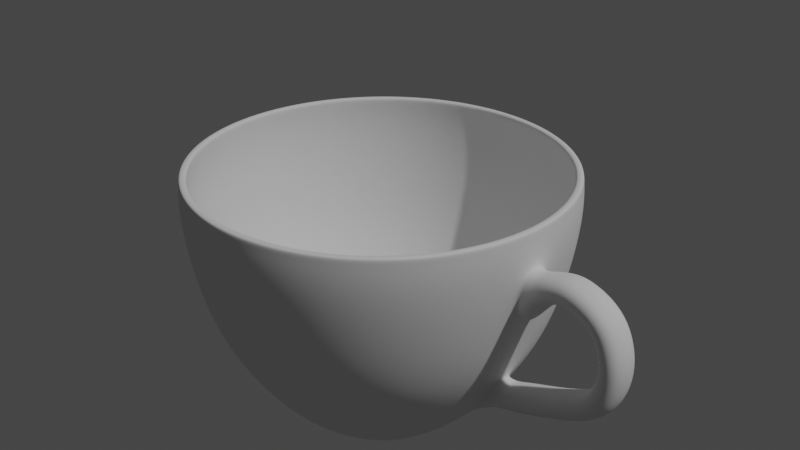 # Source: untitled.blend  (saved by Blender 2.92.15; exported with 4.5.12 LTS)
import bpy
from mathutils import Matrix  # noqa: F401  (used for matrix-valued properties, if any)

bpy.ops.wm.read_factory_settings(use_empty=True)
scene = bpy.context.scene
scene.name = 'Scene'

# ---- collections
col_collection = bpy.data.collections.new('Collection'); scene.collection.children.link(col_collection)

# ---- world
world_world = bpy.data.worlds.new('World'); scene.world = world_world
world_world.use_nodes = True; world_world.node_tree.nodes.clear()
_N = world_world.node_tree.nodes; _L = world_world.node_tree.links
n0 = _N.new('ShaderNodeOutputWorld'); n0.name = 'World Output'; n0.location = (300, 300)
n1 = _N.new('ShaderNodeBackground'); n1.name = 'Background'; n1.location = (10, 300)
n1.inputs[0].default_value = (0.05088, 0.05088, 0.05088, 1.0)
_L.new(n1.outputs[0], n0.inputs[0])
n0.is_active_output = True
world_world.color = (0.05088, 0.05088, 0.05088)
world_world.use_sun_shadow = False
world_world.sun_shadow_jitter_overblur = 0.0

# ---- cameras
cam_camera = bpy.data.cameras.new('Camera')
cam_camera.clip_end = 100.0
cam_camera.ortho_scale = 7.314

# ---- lights
light_light = bpy.data.lights.new('Light', 'POINT')
light_light.transmission_factor = 0.0
light_light.energy = 1000.0
light_light.shadow_soft_size = 0.1
light_light.shadow_maximum_resolution = 0.006
light_light.use_absolute_resolution = True

# ---- meshes
me_002 = bpy.data.meshes.new('柱体.002')
me_002.from_pydata([(-0.0003802, 0.004012, -0.05625), (-0.004725, 0.04978, 0.065), (0.0004085, 0.004009, -0.05625), (0.005077, 0.04975, 0.065), (0.001182, 0.003852, -0.05625), (0.01468, 0.0478, 0.065), (0.001909, 0.003548, -0.05625), (0.02373, 0.04402, 0.065), (0.002563, 0.003107, -0.05625), (0.03186, 0.03854, 0.065), (0.003119, 0.002548, -0.05625), (0.03876, 0.03159, 0.065), (0.003555, 0.00189, -0.05625), (0.04418, 0.02342, 0.065), (0.003854, 0.00116, -0.05625), (0.0479, 0.01435, 0.065), (0.004005, 0.0003863, -0.05625), (0.04978, 0.004731, 0.065), (0.004003, -0.0004025, -0.05625), (0.04974, -0.005071, 0.065), (0.003846, -0.001176, -0.05625), (0.0478, -0.01468, 0.065), (0.003542, -0.001903, -0.05625), (0.04401, -0.02372, 0.065), (0.003101, -0.002557, -0.05625), (0.03854, -0.03185, 0.065), (0.002541, -0.003113, -0.05625), (0.03158, -0.03876, 0.065), (0.001884, -0.003549, -0.05625), (0.02341, -0.04417, 0.065), (0.001154, -0.003848, -0.05625), (0.01434, -0.04789, 0.065), (0.0003802, -0.003999, -0.05625), (0.004725, -0.04977, 0.065), (-0.0004086, -0.003997, -0.05625), (-0.005077, -0.04974, 0.065), (-0.001182, -0.00384, -0.05625), (-0.01468, -0.04779, 0.065), (-0.001909, -0.003536, -0.05625), (-0.02373, -0.04401, 0.065), (-0.002564, -0.003095, -0.05625), (-0.03186, -0.03853, 0.065), (-0.003119, -0.002535, -0.05625), (-0.03876, -0.03158, 0.065), (-0.003555, -0.001878, -0.05625), (-0.04418, -0.02341, 0.065), (-0.003854, -0.001148, -0.05625), (-0.0479, -0.01434, 0.065), (-0.004006, -0.0003741, -0.05625), (-0.04978, -0.004719, 0.065), (-0.004003, 0.0004146, -0.05625), (-0.04974, 0.005083, 0.065), (-0.003846, 0.001188, -0.05625), (-0.0478, 0.01469, 0.065), (-0.003542, 0.001915, -0.05625), (-0.04401, 0.02373, 0.065), (-0.003101, 0.00257, -0.05625), (-0.03854, 0.03186, 0.065), (-0.002541, 0.003125, -0.05625), (-0.03158, 0.03877, 0.065), (-0.001884, 0.003561, -0.05625), (-0.02341, 0.04419, 0.065), (-0.001154, 0.00386, -0.05625), (-0.01434, 0.0479, 0.065), (-0.004594, 0.04841, 0.02621), (0.004937, 0.04838, 0.02621), (0.01428, 0.04648, 0.02621), (0.02307, 0.0428, 0.02621), (0.03098, 0.03748, 0.02621), (0.03769, 0.03072, 0.02621), (0.04296, 0.02277, 0.02621), (0.04658, 0.01396, 0.02621), (0.0484, 0.0046, 0.02621), (0.04837, -0.004931, 0.02621), (0.04648, -0.01427, 0.02621), (0.0428, -0.02307, 0.02621), (0.03747, -0.03097, 0.02621), (0.03071, -0.03769, 0.02621), (0.02277, -0.04295, 0.02621), (0.01395, -0.04657, 0.02621), (0.004594, -0.0484, 0.02621), (-0.004937, -0.04836, 0.02621), (-0.01428, -0.04647, 0.02621), (-0.02307, -0.04279, 0.02621), (-0.03098, -0.03747, 0.02621), (-0.03769, -0.03071, 0.02621), (-0.04296, -0.02276, 0.02621), (-0.04658, -0.01394, 0.02621), (-0.0484, -0.004588, 0.02621), (-0.04837, 0.004943, 0.02621), (-0.04648, 0.01428, 0.02621), (-0.0428, 0.02308, 0.02621), (-0.03747, 0.03098, 0.02621), (-0.03071, 0.0377, 0.02621), (-0.02277, 0.04297, 0.02621), (-0.01395, 0.04658, 0.02621), (0.004438, 0.04349, -0.00342), (0.01284, 0.04178, -0.00342), (0.02074, 0.03848, -0.00342), (0.02785, 0.03369, -0.00342), (0.03388, 0.02761, -0.00342), (0.03862, 0.02047, -0.00342), (0.04187, 0.01255, -0.00342), (0.04351, 0.004136, -0.00342), (0.04348, -0.004432, -0.00342), (0.04178, -0.01283, -0.00342), (0.03847, -0.02073, -0.00342), (0.03369, -0.02784, -0.00342), (0.02761, -0.03388, -0.00342), (0.02047, -0.03861, -0.00342), (0.01254, -0.04186, -0.00342), (0.00413, -0.0435, -0.00342), (-0.004438, -0.04347, -0.00342), (-0.01284, -0.04177, -0.00342), (-0.02074, -0.03847, -0.00342), (-0.02785, -0.03368, -0.00342), (-0.03388, -0.0276, -0.00342), (-0.03862, -0.02046, -0.00342), (-0.04187, -0.01253, -0.00342), (-0.04351, -0.004124, -0.00342), (-0.04348, 0.004444, -0.00342), (-0.04178, 0.01284, -0.00342), (-0.03847, 0.02075, -0.00342), (-0.03369, 0.02785, -0.00342), (-0.02761, 0.03389, -0.00342), (-0.02047, 0.03862, -0.00342), (-0.01254, 0.04187, -0.00342), (-0.00413, 0.04352, -0.00342), (0.003405, 0.03337, -0.02984), (0.009849, 0.03206, -0.02984), (0.01591, 0.02953, -0.02984), (0.02137, 0.02585, -0.02984), (0.026, 0.02119, -0.02984), (0.02963, 0.01571, -0.02984), (0.03213, 0.009627, -0.02984), (0.03339, 0.003175, -0.02984), (0.03336, -0.003399, -0.02984), (0.03206, -0.009842, -0.02984), (0.02952, -0.01591, -0.02984), (0.02585, -0.02136, -0.02984), (0.02118, -0.02599, -0.02984), (0.0157, -0.02963, -0.02984), (0.009621, -0.03212, -0.02984), (0.003169, -0.03338, -0.02984), (-0.003405, -0.03336, -0.02984), (-0.009849, -0.03205, -0.02984), (-0.01591, -0.02951, -0.02984), (-0.02137, -0.02584, -0.02984), (-0.026, -0.02118, -0.02984), (-0.02963, -0.0157, -0.02984), (-0.03213, -0.009615, -0.02984), (-0.03339, -0.003163, -0.02984), (-0.03336, 0.003411, -0.02984), (-0.03206, 0.009855, -0.02984), (-0.02952, 0.01592, -0.02984), (-0.02585, 0.02137, -0.02984), (-0.02118, 0.02601, -0.02984), (-0.0157, 0.02964, -0.02984), (-0.009621, 0.03213, -0.02984), (-0.003169, 0.03339, -0.02984), (-0.004783, 0.0504, 0.05083), (0.00514, 0.05036, 0.05083), (0.01487, 0.04839, 0.05083), (0.02402, 0.04456, 0.05083), (0.03225, 0.03902, 0.05083), (0.03924, 0.03198, 0.05083), (0.04473, 0.02371, 0.05083), (0.04849, 0.01453, 0.05083), (0.05039, 0.004789, 0.05083), (0.05036, -0.005134, 0.05083), (0.04839, -0.01486, 0.05083), (0.04456, -0.02401, 0.05083), (0.03901, -0.03224, 0.05083), (0.03197, -0.03924, 0.05083), (0.0237, -0.04472, 0.05083), (0.01452, -0.04848, 0.05083), (0.004783, -0.05039, 0.05083), (-0.00514, -0.05035, 0.05083), (-0.01487, -0.04838, 0.05083), (-0.02402, -0.04455, 0.05083), (-0.03225, -0.03901, 0.05083), (-0.03924, -0.03197, 0.05083), (-0.04473, -0.0237, 0.05083), (-0.04849, -0.01452, 0.05083), (-0.05039, -0.004777, 0.05083), (-0.05036, 0.005146, 0.05083), (-0.04839, 0.01487, 0.05083), (-0.04456, 0.02403, 0.05083), (-0.03901, 0.03226, 0.05083), (-0.03197, 0.03925, 0.05083), (-0.0237, 0.04473, 0.05083), (-0.01452, 0.0485, 0.05083), (0.002625, 0.02572, -0.04357), (0.007591, 0.02471, -0.04357), (0.01227, 0.02276, -0.04357), (0.01647, 0.01993, -0.04357), (0.02004, 0.01633, -0.04357), (0.02284, 0.01211, -0.04357), (0.02476, 0.007422, -0.04357), (0.02573, 0.002449, -0.04357), (0.02571, -0.002618, -0.04357), (0.02471, -0.007585, -0.04357), (0.02275, -0.01226, -0.04357), (0.01992, -0.01646, -0.04357), (0.01633, -0.02003, -0.04357), (0.0121, -0.02283, -0.04357), (0.007416, -0.02476, -0.04357), (0.002442, -0.02573, -0.04357), (-0.002625, -0.02571, -0.04357), (-0.007591, -0.0247, -0.04357), (-0.01227, -0.02275, -0.04357), (-0.01647, -0.01992, -0.04357), (-0.02004, -0.01632, -0.04357), (-0.02284, -0.0121, -0.04357), (-0.02476, -0.00741, -0.04357), (-0.02573, -0.002436, -0.04357), (-0.02571, 0.002631, -0.04357), (-0.02471, 0.007597, -0.04357), (-0.02275, 0.01227, -0.04357), (-0.01992, 0.01647, -0.04357), (-0.01633, 0.02004, -0.04357), (-0.0121, 0.02284, -0.04357), (-0.007416, 0.02477, -0.04357), (-0.002443, 0.02574, -0.04357), (-0.004728, 0.04982, 0.06309), (0.005081, 0.04978, 0.06309), (0.01469, 0.04784, 0.06309), (0.02374, 0.04405, 0.06309), (0.03188, 0.03857, 0.06309), (0.03879, 0.03161, 0.06309), (0.04421, 0.02344, 0.06309), (0.04793, 0.01436, 0.06309), (0.04981, 0.004734, 0.06309), (0.04978, -0.005075, 0.06309), (0.04783, -0.01469, 0.06309), (0.04404, -0.02374, 0.06309), (0.03857, -0.03187, 0.06309), (0.03161, -0.03879, 0.06309), (0.02343, -0.04421, 0.06309), (0.01436, -0.04793, 0.06309), (0.004728, -0.04981, 0.06309), (-0.005081, -0.04977, 0.06309), (-0.01469, -0.04782, 0.06309), (-0.02374, -0.04404, 0.06309), (-0.03188, -0.03856, 0.06309), (-0.03879, -0.0316, 0.06309), (-0.04421, -0.02342, 0.06309), (-0.04793, -0.01435, 0.06309), (-0.04981, -0.004722, 0.06309), (-0.04978, 0.005087, 0.06309), (-0.04783, 0.0147, 0.06309), (-0.04404, 0.02375, 0.06309), (-0.03857, 0.03189, 0.06309), (-0.03161, 0.0388, 0.06309), (-0.02343, 0.04422, 0.06309), (-0.01436, 0.04794, 0.06309), (-0.001526, 0.01608, -0.05625), (0.001639, 0.01607, -0.05625), (0.004741, 0.01544, -0.05625), (0.00766, 0.01422, -0.05625), (0.01029, 0.01245, -0.05625), (0.01252, 0.0102, -0.05625), (0.01426, 0.007566, -0.05625), (0.01546, 0.004638, -0.05625), (0.01607, 0.001532, -0.05625), (0.01606, -0.001633, -0.05625), (0.01543, -0.004735, -0.05625), (0.01421, -0.007654, -0.05625), (0.01244, -0.01028, -0.05625), (0.0102, -0.01251, -0.05625), (0.00756, -0.01426, -0.05625), (0.004631, -0.01546, -0.05625), (0.001525, -0.01607, -0.05625), (-0.001639, -0.01605, -0.05625), (-0.004741, -0.01543, -0.05625), (-0.00766, -0.0142, -0.05625), (-0.01029, -0.01244, -0.05625), (-0.01252, -0.01019, -0.05625), (-0.01426, -0.007553, -0.05625), (-0.01546, -0.004625, -0.05625), (-0.01607, -0.001519, -0.05625), (-0.01606, 0.001645, -0.05625), (-0.01543, 0.004747, -0.05625), (-0.01421, 0.007666, -0.05625), (-0.01244, 0.01029, -0.05625), (-0.0102, 0.01252, -0.05625), (-0.00756, 0.01427, -0.05625), (-0.004632, 0.01547, -0.05625), (-0.000821, 0.008655, -0.05625), (0.0008821, 0.008649, -0.05625), (0.002551, 0.008311, -0.05625), (0.004122, 0.007653, -0.05625), (0.005535, 0.006702, -0.05625), (0.006735, 0.005494, -0.05625), (0.007676, 0.004074, -0.05625), (0.008323, 0.002499, -0.05625), (0.008649, 0.000827, -0.05625), (0.008643, -0.0008761, -0.05625), (0.008305, -0.002545, -0.05625), (0.007647, -0.004116, -0.05625), (0.006696, -0.005529, -0.05625), (0.005488, -0.006729, -0.05625), (0.004068, -0.00767, -0.05625), (0.002492, -0.008316, -0.05625), (0.0008209, -0.008643, -0.05625), (-0.0008822, -0.008637, -0.05625), (-0.002551, -0.008299, -0.05625), (-0.004123, -0.007641, -0.05625), (-0.005535, -0.00669, -0.05625), (-0.006735, -0.005482, -0.05625), (-0.007676, -0.004062, -0.05625), (-0.008323, -0.002486, -0.05625), (-0.008649, -0.0008149, -0.05625), (-0.008643, 0.0008882, -0.05625), (-0.008305, 0.002557, -0.05625), (-0.007647, 0.004129, -0.05625), (-0.006696, 0.005541, -0.05625), (-0.005488, 0.006741, -0.05625), (-0.004068, 0.007682, -0.05625), (-0.002493, 0.008329, -0.05625), (-0.0003802, 0.004012, -0.05425), (-0.004536, 0.04779, 0.06496), (0.0004085, 0.004009, -0.05425), (0.004874, 0.04776, 0.06496), (0.001182, 0.003852, -0.05425), (0.0141, 0.04589, 0.06496), (0.001909, 0.003548, -0.05425), (0.02278, 0.04226, 0.06496), (0.002563, 0.003107, -0.05425), (0.03058, 0.037, 0.06496), (0.003119, 0.002548, -0.05425), (0.03721, 0.03033, 0.06496), (0.003555, 0.00189, -0.05425), (0.04241, 0.02248, 0.06496), (0.003854, 0.00116, -0.05425), (0.04598, 0.01378, 0.06496), (0.004005, 0.0003863, -0.05425), (0.04779, 0.004542, 0.06496), (0.004003, -0.0004025, -0.05425), (0.04775, -0.004868, 0.06496), (0.003846, -0.001176, -0.05425), (0.04588, -0.01409, 0.06496), (0.003542, -0.001903, -0.05425), (0.04225, -0.02277, 0.06496), (0.003101, -0.002557, -0.05425), (0.037, -0.03058, 0.06496), (0.002541, -0.003113, -0.05425), (0.03032, -0.03721, 0.06496), (0.001884, -0.003549, -0.05425), (0.02248, -0.04241, 0.06496), (0.001154, -0.003848, -0.05425), (0.01377, -0.04598, 0.06496), (0.0003802, -0.003999, -0.05425), (0.004536, -0.04778, 0.06496), (-0.0004086, -0.003997, -0.05425), (-0.004874, -0.04775, 0.06496), (-0.001182, -0.00384, -0.05425), (-0.0141, -0.04588, 0.06496), (-0.001909, -0.003536, -0.05425), (-0.02278, -0.04225, 0.06496), (-0.002564, -0.003095, -0.05425), (-0.03058, -0.03699, 0.06496), (-0.003119, -0.002535, -0.05425), (-0.03721, -0.03031, 0.06496), (-0.003555, -0.001878, -0.05425), (-0.04241, -0.02247, 0.06496), (-0.003854, -0.001148, -0.05425), (-0.04598, -0.01377, 0.06496), (-0.004006, -0.0003741, -0.05425), (-0.04779, -0.00453, 0.06496), (-0.004003, 0.0004146, -0.05425), (-0.04775, 0.00488, 0.06496), (-0.003846, 0.001188, -0.05425), (-0.04588, 0.0141, 0.06496), (-0.003542, 0.001915, -0.05425), (-0.04225, 0.02278, 0.06496), (-0.003101, 0.00257, -0.05425), (-0.037, 0.03059, 0.06496), (-0.002541, 0.003125, -0.05425), (-0.03032, 0.03722, 0.06496), (-0.001884, 0.003561, -0.05425), (-0.02248, 0.04242, 0.06496), (-0.001154, 0.00386, -0.05425), (-0.01377, 0.04599, 0.06496), (-0.00441, 0.04647, 0.02643), (0.004739, 0.04644, 0.02643), (0.01371, 0.04462, 0.02643), (0.02215, 0.04109, 0.02643), (0.02973, 0.03598, 0.02643), (0.03618, 0.02949, 0.02643), (0.04124, 0.02186, 0.02643), (0.04471, 0.0134, 0.02643), (0.04646, 0.004416, 0.02643), (0.04643, -0.004733, 0.02643), (0.04461, -0.0137, 0.02643), (0.04108, -0.02214, 0.02643), (0.03597, -0.02973, 0.02643), (0.02948, -0.03618, 0.02643), (0.02185, -0.04123, 0.02643), (0.01339, -0.0447, 0.02643), (0.00441, -0.04646, 0.02643), (-0.004739, -0.04642, 0.02643), (-0.01371, -0.04461, 0.02643), (-0.02215, -0.04108, 0.02643), (-0.02973, -0.03597, 0.02643), (-0.03618, -0.02947, 0.02643), (-0.04124, -0.02185, 0.02643), (-0.04471, -0.01338, 0.02643), (-0.04646, -0.004404, 0.02643), (-0.04643, 0.004745, 0.02643), (-0.04461, 0.01371, 0.02643), (-0.04108, 0.02215, 0.02643), (-0.03597, 0.02974, 0.02643), (-0.02948, 0.03619, 0.02643), (-0.02185, 0.04124, 0.02643), (-0.01339, 0.04471, 0.02643), (0.004242, 0.04157, -0.002883), (0.01227, 0.03994, -0.002883), (0.01982, 0.03678, -0.002883), (0.02662, 0.03221, -0.002883), (0.03239, 0.0264, -0.002883), (0.03692, 0.01957, -0.002883), (0.04002, 0.01199, -0.002883), (0.04159, 0.003954, -0.002883), (0.04156, -0.004236, -0.002883), (0.03994, -0.01226, -0.002883), (0.03678, -0.01982, -0.002883), (0.0322, -0.02661, -0.002883), (0.02639, -0.03238, -0.002883), (0.01956, -0.03691, -0.002883), (0.01199, -0.04002, -0.002883), (0.003948, -0.04159, -0.002883), (-0.004242, -0.04156, -0.002883), (-0.01227, -0.03993, -0.002883), (-0.01982, -0.03677, -0.002883), (-0.02662, -0.0322, -0.002883), (-0.03239, -0.02638, -0.002883), (-0.03692, -0.01956, -0.002883), (-0.04002, -0.01198, -0.002883), (-0.04159, -0.003942, -0.002883), (-0.04156, 0.004248, -0.002883), (-0.03994, 0.01228, -0.002883), (-0.03678, 0.01983, -0.002883), (-0.0322, 0.02662, -0.002883), (-0.02639, 0.0324, -0.002883), (-0.01956, 0.03692, -0.002883), (-0.01199, 0.04003, -0.002883), (-0.003948, 0.0416, -0.002883), (0.003221, 0.03157, -0.02899), (0.009316, 0.03033, -0.02899), (0.01505, 0.02793, -0.02899), (0.02021, 0.02446, -0.02899), (0.02459, 0.02004, -0.02899), (0.02803, 0.01486, -0.02899), (0.03039, 0.009108, -0.02899), (0.03158, 0.003004, -0.02899), (0.03156, -0.003215, -0.02899), (0.03033, -0.00931, -0.02899), (0.02793, -0.01505, -0.02899), (0.02445, -0.02021, -0.02899), (0.02004, -0.02459, -0.02899), (0.01486, -0.02802, -0.02899), (0.009102, -0.03038, -0.02899), (0.002998, -0.03158, -0.02899), (-0.003221, -0.03155, -0.02899), (-0.009317, -0.03032, -0.02899), (-0.01505, -0.02792, -0.02899), (-0.02021, -0.02445, -0.02899), (-0.02459, -0.02003, -0.02899), (-0.02803, -0.01485, -0.02899), (-0.03039, -0.009095, -0.02899), (-0.03158, -0.002992, -0.02899), (-0.03156, 0.003227, -0.02899), (-0.03033, 0.009323, -0.02899), (-0.02793, 0.01506, -0.02899), (-0.02445, 0.02022, -0.02899), (-0.02004, 0.0246, -0.02899), (-0.01486, 0.02804, -0.02899), (-0.009102, 0.0304, -0.02899), (-0.002998, 0.03159, -0.02899), (-0.004593, 0.0484, 0.05086), (0.004936, 0.04836, 0.05086), (0.01427, 0.04647, 0.05086), (0.02307, 0.04279, 0.05086), (0.03097, 0.03747, 0.05086), (0.03768, 0.03071, 0.05086), (0.04295, 0.02277, 0.05086), (0.04656, 0.01395, 0.05086), (0.04839, 0.004599, 0.05086), (0.04836, -0.00493, 0.05086), (0.04646, -0.01427, 0.05086), (0.04279, -0.02306, 0.05086), (0.03746, -0.03096, 0.05086), (0.0307, -0.03768, 0.05086), (0.02276, -0.04294, 0.05086), (0.01395, -0.04656, 0.05086), (0.004593, -0.04838, 0.05086), (-0.004936, -0.04835, 0.05086), (-0.01427, -0.04646, 0.05086), (-0.02307, -0.04278, 0.05086), (-0.03097, -0.03746, 0.05086), (-0.03768, -0.0307, 0.05086), (-0.04295, -0.02276, 0.05086), (-0.04656, -0.01394, 0.05086), (-0.04839, -0.004587, 0.05086), (-0.04836, 0.004942, 0.05086), (-0.04646, 0.01428, 0.05086), (-0.04279, 0.02307, 0.05086), (-0.03747, 0.03098, 0.05086), (-0.0307, 0.03769, 0.05086), (-0.02276, 0.04296, 0.05086), (-0.01395, 0.04657, 0.05086), (0.002455, 0.02406, -0.04248), (0.007099, 0.02311, -0.04248), (0.01147, 0.02129, -0.04248), (0.0154, 0.01864, -0.04248), (0.01874, 0.01528, -0.04248), (0.02136, 0.01133, -0.04248), (0.02316, 0.006942, -0.04248), (0.02407, 0.00229, -0.04248), (0.02405, -0.002449, -0.04248), (0.02311, -0.007093, -0.04248), (0.02128, -0.01147, -0.04248), (0.01863, -0.0154, -0.04248), (0.01527, -0.01874, -0.04248), (0.01132, -0.02135, -0.04248), (0.006935, -0.02315, -0.04248), (0.002284, -0.02406, -0.04248), (-0.002455, -0.02404, -0.04248), (-0.007099, -0.0231, -0.04248), (-0.01147, -0.02127, -0.04248), (-0.0154, -0.01863, -0.04248), (-0.01874, -0.01526, -0.04248), (-0.02136, -0.01131, -0.04248), (-0.02316, -0.006929, -0.04248), (-0.02407, -0.002278, -0.04248), (-0.02405, 0.002461, -0.04248), (-0.02311, 0.007105, -0.04248), (-0.02128, 0.01148, -0.04248), (-0.01863, 0.01541, -0.04248), (-0.01527, 0.01875, -0.04248), (-0.01132, 0.02137, -0.04248), (-0.006936, 0.02316, -0.04248), (-0.002284, 0.02407, -0.04248), (-0.004539, 0.04783, 0.06305), (0.004878, 0.0478, 0.06305), (0.01411, 0.04593, 0.06305), (0.02279, 0.04229, 0.06305), (0.03061, 0.03703, 0.06305), (0.03724, 0.03035, 0.06305), (0.04244, 0.0225, 0.06305), (0.04602, 0.01379, 0.06305), (0.04782, 0.004545, 0.06305), (0.04779, -0.004872, 0.06305), (0.04592, -0.0141, 0.06305), (0.04228, -0.02279, 0.06305), (0.03703, -0.0306, 0.06305), (0.03034, -0.03723, 0.06305), (0.02249, -0.04244, 0.06305), (0.01378, -0.04601, 0.06305), (0.004539, -0.04782, 0.06305), (-0.004878, -0.04778, 0.06305), (-0.01411, -0.04591, 0.06305), (-0.02279, -0.04228, 0.06305), (-0.03061, -0.03702, 0.06305), (-0.03724, -0.03034, 0.06305), (-0.04245, -0.02249, 0.06305), (-0.04602, -0.01378, 0.06305), (-0.04782, -0.004533, 0.06305), (-0.04779, 0.004884, 0.06305), (-0.04592, 0.01411, 0.06305), (-0.04228, 0.0228, 0.06305), (-0.03703, 0.03061, 0.06305), (-0.03034, 0.03725, 0.06305), (-0.02249, 0.04245, 0.06305), (-0.01378, 0.04602, 0.06305), (-0.001438, 0.01515, -0.05448), (0.001545, 0.01514, -0.05448), (0.004468, 0.01455, -0.05448), (0.007219, 0.0134, -0.05448), (0.009693, 0.01173, -0.05448), (0.01179, 0.009616, -0.05448), (0.01344, 0.007131, -0.05448), (0.01457, 0.004371, -0.05448), (0.01515, 0.001444, -0.05448), (0.01514, -0.001539, -0.05448), (0.01454, -0.004462, -0.05448), (0.01339, -0.007213, -0.05448), (0.01173, -0.009687, -0.05448), (0.00961, -0.01179, -0.05448), (0.007124, -0.01344, -0.05448), (0.004365, -0.01457, -0.05448), (0.001438, -0.01514, -0.05448), (-0.001545, -0.01513, -0.05448), (-0.004468, -0.01454, -0.05448), (-0.00722, -0.01339, -0.05448), (-0.009694, -0.01172, -0.05448), (-0.0118, -0.009604, -0.05448), (-0.01344, -0.007118, -0.05448), (-0.01457, -0.004359, -0.05448), (-0.01515, -0.001432, -0.05448), (-0.01514, 0.001551, -0.05448), (-0.01454, 0.004474, -0.05448), (-0.01339, 0.007226, -0.05448), (-0.01173, 0.0097, -0.05448), (-0.00961, 0.0118, -0.05448), (-0.007124, 0.01345, -0.05448), (-0.004365, 0.01458, -0.05448), (-0.000821, 0.008655, -0.05425), (0.0008821, 0.008649, -0.05425), (0.002551, 0.008311, -0.05425), (0.004122, 0.007653, -0.05425), (0.005535, 0.006702, -0.05425), (0.006735, 0.005494, -0.05425), (0.007676, 0.004074, -0.05425), (0.008323, 0.002499, -0.05425), (0.008649, 0.000827, -0.05425), (0.008643, -0.0008761, -0.05425), (0.008305, -0.002545, -0.05425), (0.007647, -0.004116, -0.05425), (0.006696, -0.005529, -0.05425), (0.005488, -0.006729, -0.05425), (0.004068, -0.00767, -0.05425), (0.002492, -0.008316, -0.05425), (0.0008209, -0.008643, -0.05425), (-0.0008822, -0.008637, -0.05425), (-0.002551, -0.008299, -0.05425), (-0.004123, -0.007641, -0.05425), (-0.005535, -0.00669, -0.05425), (-0.006735, -0.005482, -0.05425), (-0.007676, -0.004062, -0.05425), (-0.008323, -0.002486, -0.05425), (-0.008649, -0.0008149, -0.05425), (-0.008643, 0.0008882, -0.05425), (-0.008305, 0.002557, -0.05425), (-0.007647, 0.004129, -0.05425), (-0.006696, 0.005541, -0.05425), (-0.005488, 0.006741, -0.05425), (-0.004068, 0.007682, -0.05425), (-0.002493, 0.008329, -0.05425), (0.05288, 0.00478, 0.05027), (0.0509, 0.004592, 0.02565), (0.05285, -0.005142, 0.05027), (0.05086, -0.00494, 0.02565), (0.05496, 0.004773, 0.05114), (0.05641, 0.004584, 0.03936), (0.05493, -0.00515, 0.05113), (0.05637, -0.004947, 0.03935), (0.05921, 0.004759, 0.05308), (0.06122, 0.00457, 0.04152), (0.05917, -0.005164, 0.05307), (0.06119, -0.004961, 0.04151), (0.06303, 0.004751, 0.0533), (0.06278, 0.004562, 0.04127), (0.063, -0.005172, 0.05331), (0.06275, -0.004969, 0.04128), (0.06871, 0.004751, 0.05056), (0.06612, 0.004562, 0.03932), (0.06867, -0.005172, 0.05059), (0.06609, -0.004969, 0.03934), (0.07353, 0.004751, 0.04488), (0.06891, 0.004562, 0.03565), (0.07351, -0.005172, 0.04492), (0.06888, -0.004969, 0.03569), (0.07643, 0.004751, 0.0371), (0.06991, 0.004562, 0.03121), (0.07607, -0.005172, 0.03746), (0.0699, -0.004969, 0.03126), (0.0778, 0.004751, 0.02796), (0.07076, 0.004562, 0.02546), (0.0778, -0.005172, 0.02802), (0.07075, -0.004969, 0.02551), (0.07758, 0.004751, 0.01809), (0.07078, 0.004562, 0.01924), (0.07759, -0.005172, 0.01814), (0.07044, -0.004969, 0.01961), (0.0758, 0.004751, 0.00856), (0.06933, 0.004562, 0.01384), (0.07582, -0.005172, 0.00861), (0.06935, -0.004969, 0.01389), (0.07213, 0.004751, 0.0006053), (0.06704, 0.004562, 0.009124), (0.07215, -0.005172, 0.0006429), (0.06706, -0.004969, 0.00916), (0.06706, 0.004751, -0.004463), (0.06391, 0.004562, 0.006364), (0.06709, -0.005172, -0.004442), (0.06394, -0.004969, 0.006384), (0.05996, 0.004726, -0.009352), (0.0583, 0.004537, 0.002369), (0.05999, -0.005197, -0.009344), (0.05834, -0.004994, 0.002377), (0.04986, 0.004687, -0.01537), (0.04789, 0.004498, -0.003789), (0.0499, -0.005236, -0.01536), (0.04793, -0.005033, -0.003779), (0.05265, 0.004516, -0.0009754), (0.05268, -0.005015, -0.0009661), (0.05448, 0.004705, -0.01262), (0.05451, -0.005218, -0.01261), (0.0426, 0.004684, -0.01734), (0.04526, 0.004462, -0.00615), (0.04287, -0.005235, -0.0176), (0.04552, -0.005065, -0.006403)], [], [(224, 1, 3, 225), (225, 3, 5, 226), (226, 5, 7, 227), (227, 7, 9, 228), (228, 9, 11, 229), (229, 11, 13, 230), (230, 13, 15, 231), (231, 15, 17, 232), (232, 17, 19, 233), (233, 19, 21, 234), (234, 21, 23, 235), (235, 23, 25, 236), (236, 25, 27, 237), (237, 27, 29, 238), (238, 29, 31, 239), (239, 31, 33, 240), (240, 33, 35, 241), (241, 35, 37, 242), (242, 37, 39, 243), (243, 39, 41, 244), (244, 41, 43, 245), (245, 43, 45, 246), (246, 45, 47, 247), (247, 47, 49, 248), (248, 49, 51, 249), (249, 51, 53, 250), (250, 53, 55, 251), (251, 55, 57, 252), (252, 57, 59, 253), (253, 59, 61, 254), (254, 61, 63, 255), (255, 63, 1, 224), (0, 2, 4, 6, 8, 10, 12, 14, 16, 18, 20, 22, 24, 26, 28, 30, 32, 34, 36, 38, 40, 42, 44, 46, 48, 50, 52, 54, 56, 58, 60, 62), (126, 95, 64, 127), (125, 94, 95, 126), (124, 93, 94, 125), (123, 92, 93, 124), (122, 91, 92, 123), (121, 90, 91, 122), (120, 89, 90, 121), (119, 88, 89, 120), (118, 87, 88, 119), (117, 86, 87, 118), (116, 85, 86, 117), (115, 84, 85, 116), (114, 83, 84, 115), (113, 82, 83, 114), (112, 81, 82, 113), (111, 80, 81, 112), (110, 79, 80, 111), (109, 78, 79, 110), (108, 77, 78, 109), (107, 76, 77, 108), (106, 75, 76, 107), (105, 74, 75, 106), (104, 73, 74, 105), (103, 72, 73, 104), (102, 71, 72, 103), (101, 70, 71, 102), (100, 69, 70, 101), (99, 68, 69, 100), (98, 67, 68, 99), (97, 66, 67, 98), (96, 65, 66, 97), (127, 64, 65, 96), (159, 127, 96, 128), (128, 96, 97, 129), (129, 97, 98, 130), (130, 98, 99, 131), (131, 99, 100, 132), (132, 100, 101, 133), (133, 101, 102, 134), (134, 102, 103, 135), (136, 104, 105, 137), (137, 105, 106, 138), (138, 106, 107, 139), (139, 107, 108, 140), (140, 108, 109, 141), (141, 109, 110, 142), (142, 110, 111, 143), (143, 111, 112, 144), (144, 112, 113, 145), (145, 113, 114, 146), (146, 114, 115, 147), (147, 115, 116, 148), (148, 116, 117, 149), (149, 117, 118, 150), (150, 118, 119, 151), (151, 119, 120, 152), (152, 120, 121, 153), (153, 121, 122, 154), (154, 122, 123, 155), (155, 123, 124, 156), (156, 124, 125, 157), (157, 125, 126, 158), (158, 126, 127, 159), (222, 158, 159, 223), (221, 157, 158, 222), (220, 156, 157, 221), (219, 155, 156, 220), (218, 154, 155, 219), (217, 153, 154, 218), (216, 152, 153, 217), (215, 151, 152, 216), (214, 150, 151, 215), (213, 149, 150, 214), (212, 148, 149, 213), (211, 147, 148, 212), (210, 146, 147, 211), (209, 145, 146, 210), (208, 144, 145, 209), (207, 143, 144, 208), (206, 142, 143, 207), (205, 141, 142, 206), (204, 140, 141, 205), (203, 139, 140, 204), (202, 138, 139, 203), (201, 137, 138, 202), (200, 136, 137, 201), (199, 135, 136, 200), (198, 134, 135, 199), (197, 133, 134, 198), (196, 132, 133, 197), (195, 131, 132, 196), (194, 130, 131, 195), (193, 129, 130, 194), (192, 128, 129, 193), (223, 159, 128, 192), (95, 191, 160, 64), (94, 190, 191, 95), (93, 189, 190, 94), (92, 188, 189, 93), (91, 187, 188, 92), (90, 186, 187, 91), (89, 185, 186, 90), (88, 184, 185, 89), (87, 183, 184, 88), (86, 182, 183, 87), (85, 181, 182, 86), (84, 180, 181, 85), (83, 179, 180, 84), (82, 178, 179, 83), (81, 177, 178, 82), (80, 176, 177, 81), (79, 175, 176, 80), (78, 174, 175, 79), (77, 173, 174, 78), (76, 172, 173, 77), (75, 171, 172, 76), (74, 170, 171, 75), (73, 169, 170, 74), (72, 168, 640, 641), (71, 167, 168, 72), (70, 166, 167, 71), (69, 165, 166, 70), (68, 164, 165, 69), (67, 163, 164, 68), (66, 162, 163, 67), (65, 161, 162, 66), (64, 160, 161, 65), (256, 223, 192, 257), (257, 192, 193, 258), (258, 193, 194, 259), (259, 194, 195, 260), (260, 195, 196, 261), (261, 196, 197, 262), (262, 197, 198, 263), (263, 198, 199, 264), (264, 199, 200, 265), (265, 200, 201, 266), (266, 201, 202, 267), (267, 202, 203, 268), (268, 203, 204, 269), (269, 204, 205, 270), (270, 205, 206, 271), (271, 206, 207, 272), (272, 207, 208, 273), (273, 208, 209, 274), (274, 209, 210, 275), (275, 210, 211, 276), (276, 211, 212, 277), (277, 212, 213, 278), (278, 213, 214, 279), (279, 214, 215, 280), (280, 215, 216, 281), (281, 216, 217, 282), (282, 217, 218, 283), (283, 218, 219, 284), (284, 219, 220, 285), (285, 220, 221, 286), (286, 221, 222, 287), (287, 222, 223, 256), (191, 255, 224, 160), (190, 254, 255, 191), (189, 253, 254, 190), (188, 252, 253, 189), (187, 251, 252, 188), (186, 250, 251, 187), (185, 249, 250, 186), (184, 248, 249, 185), (183, 247, 248, 184), (182, 246, 247, 183), (181, 245, 246, 182), (180, 244, 245, 181), (179, 243, 244, 180), (178, 242, 243, 179), (177, 241, 242, 178), (176, 240, 241, 177), (175, 239, 240, 176), (174, 238, 239, 175), (173, 237, 238, 174), (172, 236, 237, 173), (171, 235, 236, 172), (170, 234, 235, 171), (169, 233, 234, 170), (168, 232, 233, 169), (167, 231, 232, 168), (166, 230, 231, 167), (165, 229, 230, 166), (164, 228, 229, 165), (163, 227, 228, 164), (162, 226, 227, 163), (161, 225, 226, 162), (160, 224, 225, 161), (289, 288, 256, 257), (290, 289, 257, 258), (291, 290, 258, 259), (292, 291, 259, 260), (293, 292, 260, 261), (294, 293, 261, 262), (295, 294, 262, 263), (296, 295, 263, 264), (297, 296, 264, 265), (298, 297, 265, 266), (299, 298, 266, 267), (300, 299, 267, 268), (301, 300, 268, 269), (302, 301, 269, 270), (303, 302, 270, 271), (304, 303, 271, 272), (305, 304, 272, 273), (306, 305, 273, 274), (307, 306, 274, 275), (308, 307, 275, 276), (309, 308, 276, 277), (310, 309, 277, 278), (311, 310, 278, 279), (312, 311, 279, 280), (313, 312, 280, 281), (314, 313, 281, 282), (315, 314, 282, 283), (316, 315, 283, 284), (317, 316, 284, 285), (318, 317, 285, 286), (319, 318, 286, 287), (288, 319, 287, 256), (2, 0, 288, 289), (4, 2, 289, 290), (6, 4, 290, 291), (8, 6, 291, 292), (10, 8, 292, 293), (12, 10, 293, 294), (14, 12, 294, 295), (16, 14, 295, 296), (18, 16, 296, 297), (20, 18, 297, 298), (22, 20, 298, 299), (24, 22, 299, 300), (26, 24, 300, 301), (28, 26, 301, 302), (30, 28, 302, 303), (32, 30, 303, 304), (34, 32, 304, 305), (36, 34, 305, 306), (38, 36, 306, 307), (40, 38, 307, 308), (42, 40, 308, 309), (44, 42, 309, 310), (46, 44, 310, 311), (48, 46, 311, 312), (50, 48, 312, 313), (52, 50, 313, 314), (54, 52, 314, 315), (56, 54, 315, 316), (58, 56, 316, 317), (60, 58, 317, 318), (62, 60, 318, 319), (0, 62, 319, 288), (544, 545, 323, 321), (545, 546, 325, 323), (546, 547, 327, 325), (547, 548, 329, 327), (548, 549, 331, 329), (549, 550, 333, 331), (550, 551, 335, 333), (551, 552, 337, 335), (552, 553, 339, 337), (553, 554, 341, 339), (554, 555, 343, 341), (555, 556, 345, 343), (556, 557, 347, 345), (557, 558, 349, 347), (558, 559, 351, 349), (559, 560, 353, 351), (560, 561, 355, 353), (561, 562, 357, 355), (562, 563, 359, 357), (563, 564, 361, 359), (564, 565, 363, 361), (565, 566, 365, 363), (566, 567, 367, 365), (567, 568, 369, 367), (568, 569, 371, 369), (569, 570, 373, 371), (570, 571, 375, 373), (571, 572, 377, 375), (572, 573, 379, 377), (573, 574, 381, 379), (574, 575, 383, 381), (575, 544, 321, 383), (320, 382, 380, 378, 376, 374, 372, 370, 368, 366, 364, 362, 360, 358, 356, 354, 352, 350, 348, 346, 344, 342, 340, 338, 336, 334, 332, 330, 328, 326, 324, 322), (446, 447, 384, 415), (445, 446, 415, 414), (444, 445, 414, 413), (443, 444, 413, 412), (442, 443, 412, 411), (441, 442, 411, 410), (440, 441, 410, 409), (439, 440, 409, 408), (438, 439, 408, 407), (437, 438, 407, 406), (436, 437, 406, 405), (435, 436, 405, 404), (434, 435, 404, 403), (433, 434, 403, 402), (432, 433, 402, 401), (431, 432, 401, 400), (430, 431, 400, 399), (429, 430, 399, 398), (428, 429, 398, 397), (427, 428, 397, 396), (426, 427, 396, 395), (425, 426, 395, 394), (424, 425, 394, 393), (423, 424, 393, 392), (422, 423, 392, 391), (421, 422, 391, 390), (420, 421, 390, 389), (419, 420, 389, 388), (418, 419, 388, 387), (417, 418, 387, 386), (416, 417, 386, 385), (447, 416, 385, 384), (479, 448, 416, 447), (448, 449, 417, 416), (449, 450, 418, 417), (450, 451, 419, 418), (451, 452, 420, 419), (452, 453, 421, 420), (453, 454, 422, 421), (454, 455, 423, 422), (455, 456, 424, 423), (456, 457, 425, 424), (457, 458, 426, 425), (458, 459, 427, 426), (459, 460, 428, 427), (460, 461, 429, 428), (461, 462, 430, 429), (462, 463, 431, 430), (463, 464, 432, 431), (464, 465, 433, 432), (465, 466, 434, 433), (466, 467, 435, 434), (467, 468, 436, 435), (468, 469, 437, 436), (469, 470, 438, 437), (470, 471, 439, 438), (471, 472, 440, 439), (472, 473, 441, 440), (473, 474, 442, 441), (474, 475, 443, 442), (475, 476, 444, 443), (476, 477, 445, 444), (477, 478, 446, 445), (478, 479, 447, 446), (542, 543, 479, 478), (541, 542, 478, 477), (540, 541, 477, 476), (539, 540, 476, 475), (538, 539, 475, 474), (537, 538, 474, 473), (536, 537, 473, 472), (535, 536, 472, 471), (534, 535, 471, 470), (533, 534, 470, 469), (532, 533, 469, 468), (531, 532, 468, 467), (530, 531, 467, 466), (529, 530, 466, 465), (528, 529, 465, 464), (527, 528, 464, 463), (526, 527, 463, 462), (525, 526, 462, 461), (524, 525, 461, 460), (523, 524, 460, 459), (522, 523, 459, 458), (521, 522, 458, 457), (520, 521, 457, 456), (519, 520, 456, 455), (518, 519, 455, 454), (517, 518, 454, 453), (516, 517, 453, 452), (515, 516, 452, 451), (514, 515, 451, 450), (513, 514, 450, 449), (512, 513, 449, 448), (543, 512, 448, 479), (415, 384, 480, 511), (414, 415, 511, 510), (413, 414, 510, 509), (412, 413, 509, 508), (411, 412, 508, 507), (410, 411, 507, 506), (409, 410, 506, 505), (408, 409, 505, 504), (407, 408, 504, 503), (406, 407, 503, 502), (405, 406, 502, 501), (404, 405, 501, 500), (403, 404, 500, 499), (402, 403, 499, 498), (401, 402, 498, 497), (400, 401, 497, 496), (399, 400, 496, 495), (398, 399, 495, 494), (397, 398, 494, 493), (396, 397, 493, 492), (395, 396, 492, 491), (394, 395, 491, 490), (393, 394, 490, 489), (392, 393, 489, 488), (391, 392, 488, 487), (390, 391, 487, 486), (389, 390, 486, 485), (388, 389, 485, 484), (387, 388, 484, 483), (386, 387, 483, 482), (385, 386, 482, 481), (384, 385, 481, 480), (576, 577, 512, 543), (577, 578, 513, 512), (578, 579, 514, 513), (579, 580, 515, 514), (580, 581, 516, 515), (581, 582, 517, 516), (582, 583, 518, 517), (583, 584, 519, 518), (584, 585, 520, 519), (585, 586, 521, 520), (586, 587, 522, 521), (587, 588, 523, 522), (588, 589, 524, 523), (589, 590, 525, 524), (590, 591, 526, 525), (591, 592, 527, 526), (592, 593, 528, 527), (593, 594, 529, 528), (594, 595, 530, 529), (595, 596, 531, 530), (596, 597, 532, 531), (597, 598, 533, 532), (598, 599, 534, 533), (599, 600, 535, 534), (600, 601, 536, 535), (601, 602, 537, 536), (602, 603, 538, 537), (603, 604, 539, 538), (604, 605, 540, 539), (605, 606, 541, 540), (606, 607, 542, 541), (607, 576, 543, 542), (511, 480, 544, 575), (510, 511, 575, 574), (509, 510, 574, 573), (508, 509, 573, 572), (507, 508, 572, 571), (506, 507, 571, 570), (505, 506, 570, 569), (504, 505, 569, 568), (503, 504, 568, 567), (502, 503, 567, 566), (501, 502, 566, 565), (500, 501, 565, 564), (499, 500, 564, 563), (498, 499, 563, 562), (497, 498, 562, 561), (496, 497, 561, 560), (495, 496, 560, 559), (494, 495, 559, 558), (493, 494, 558, 557), (492, 493, 557, 556), (491, 492, 556, 555), (490, 491, 555, 554), (489, 490, 554, 553), (488, 489, 553, 552), (487, 488, 552, 551), (486, 487, 551, 550), (485, 486, 550, 549), (484, 485, 549, 548), (483, 484, 548, 547), (482, 483, 547, 546), (481, 482, 546, 545), (480, 481, 545, 544), (609, 577, 576, 608), (610, 578, 577, 609), (611, 579, 578, 610), (612, 580, 579, 611), (613, 581, 580, 612), (614, 582, 581, 613), (615, 583, 582, 614), (616, 584, 583, 615), (617, 585, 584, 616), (618, 586, 585, 617), (619, 587, 586, 618), (620, 588, 587, 619), (621, 589, 588, 620), (622, 590, 589, 621), (623, 591, 590, 622), (624, 592, 591, 623), (625, 593, 592, 624), (626, 594, 593, 625), (627, 595, 594, 626), (628, 596, 595, 627), (629, 597, 596, 628), (630, 598, 597, 629), (631, 599, 598, 630), (632, 600, 599, 631), (633, 601, 600, 632), (634, 602, 601, 633), (635, 603, 602, 634), (636, 604, 603, 635), (637, 605, 604, 636), (638, 606, 605, 637), (639, 607, 606, 638), (608, 576, 607, 639), (322, 609, 608, 320), (324, 610, 609, 322), (326, 611, 610, 324), (328, 612, 611, 326), (330, 613, 612, 328), (332, 614, 613, 330), (334, 615, 614, 332), (336, 616, 615, 334), (338, 617, 616, 336), (340, 618, 617, 338), (342, 619, 618, 340), (344, 620, 619, 342), (346, 621, 620, 344), (348, 622, 621, 346), (350, 623, 622, 348), (352, 624, 623, 350), (354, 625, 624, 352), (356, 626, 625, 354), (358, 627, 626, 356), (360, 628, 627, 358), (362, 629, 628, 360), (364, 630, 629, 362), (366, 631, 630, 364), (368, 632, 631, 366), (370, 633, 632, 368), (372, 634, 633, 370), (374, 635, 634, 372), (376, 636, 635, 374), (378, 637, 636, 376), (380, 638, 637, 378), (382, 639, 638, 380), (320, 608, 639, 382), (3, 1, 321, 323), (5, 3, 323, 325), (7, 5, 325, 327), (9, 7, 327, 329), (11, 9, 329, 331), (13, 11, 331, 333), (15, 13, 333, 335), (17, 15, 335, 337), (19, 17, 337, 339), (21, 19, 339, 341), (23, 21, 341, 343), (25, 23, 343, 345), (27, 25, 345, 347), (29, 27, 347, 349), (31, 29, 349, 351), (33, 31, 351, 353), (35, 33, 353, 355), (37, 35, 355, 357), (39, 37, 357, 359), (41, 39, 359, 361), (43, 41, 361, 363), (45, 43, 363, 365), (47, 45, 365, 367), (49, 47, 367, 369), (51, 49, 369, 371), (53, 51, 371, 373), (55, 53, 373, 375), (57, 55, 375, 377), (59, 57, 377, 379), (61, 59, 379, 381), (63, 61, 381, 383), (1, 63, 383, 321), (640, 642, 646, 644), (73, 72, 641, 643), (169, 73, 643, 642), (168, 169, 642, 640), (646, 647, 651, 650), (642, 643, 647, 646), (643, 641, 645, 647), (641, 640, 644, 645), (651, 649, 653, 655), (647, 645, 649, 651), (645, 644, 648, 649), (644, 646, 650, 648), (652, 654, 658, 656), (649, 648, 652, 653), (648, 650, 654, 652), (650, 651, 655, 654), (659, 657, 661, 663), (654, 655, 659, 658), (655, 653, 657, 659), (653, 652, 656, 657), (660, 662, 666, 664), (657, 656, 660, 661), (656, 658, 662, 660), (658, 659, 663, 662), (666, 667, 671, 670), (662, 663, 667, 666), (663, 661, 665, 667), (661, 660, 664, 665), (671, 669, 673, 675), (667, 665, 669, 671), (665, 664, 668, 669), (664, 666, 670, 668), (672, 674, 678, 676), (669, 668, 672, 673), (668, 670, 674, 672), (670, 671, 675, 674), (679, 677, 681, 683), (674, 675, 679, 678), (675, 673, 677, 679), (673, 672, 676, 677), (683, 681, 685, 687), (677, 676, 680, 681), (676, 678, 682, 680), (678, 679, 683, 682), (684, 686, 690, 688), (681, 680, 684, 685), (680, 682, 686, 684), (682, 683, 687, 686), (697, 696, 693, 695), (686, 687, 691, 690), (687, 685, 689, 691), (685, 684, 688, 689), (693, 692, 700, 701), (696, 698, 692, 693), (698, 699, 694, 692), (699, 697, 695, 694), (690, 691, 697, 699), (688, 690, 699, 698), (689, 688, 698, 696), (691, 689, 696, 697), (692, 694, 702, 700), (694, 695, 703, 702), (695, 693, 701, 703), (701, 700, 135, 103), (700, 702, 136, 135), (702, 703, 104, 136), (703, 701, 103, 104)])
me_002.polygons.foreach_set('use_smooth', [True] * 676)
_k = {(72, 168): 0.36078, (73, 169): 0.36078, (72, 73): 0.36078, (103, 104): 0.43529, (103, 135): 0.43529, (104, 136): 0.43529, (135, 136): 0.43529, (168, 169): 0.36078}
me_002.attributes.new('crease_edge', 'FLOAT', 'EDGE').data.foreach_set('value', [_k.get((min(e.vertices), max(e.vertices)), 0.0) for e in me_002.edges])
_uv = me_002.uv_layers.new(name='UV 贴图')
_uv.uv.foreach_set('vector', [1.0, 0.9921, 1.0, 1.0, 0.9688, 1.0, 0.9687, 0.9921, 0.9687, 0.9921, 0.9688, 1.0, 0.9375, 1.0, 0.9375, 0.9921, 0.9375, 0.9921, 0.9375, 1.0, 0.9062, 1.0, 0.9063, 0.9921, 0.9063, 0.9921, 0.9062, 1.0, 0.875, 1.0, 0.875, 0.9921, 0.875, 0.9921, 0.875, 1.0, 0.8438, 1.0, 0.8438, 0.9921, 0.8438, 0.9921, 0.8438, 1.0, 0.8125, 1.0, 0.8125, 0.9921, 0.8125, 0.9921, 0.8125, 1.0, 0.7812, 1.0, 0.7812, 0.9921, 0.7812, 0.9921, 0.7812, 1.0, 0.75, 1.0, 0.75, 0.9921, 0.75, 0.9921, 0.75, 1.0, 0.7188, 1.0, 0.7188, 0.9921, 0.7188, 0.9921, 0.7188, 1.0, 0.6875, 1.0, 0.6875, 0.9921, 0.6875, 0.9921, 0.6875, 1.0, 0.6562, 1.0, 0.6562, 0.9921, 0.6562, 0.9921, 0.6562, 1.0, 0.625, 1.0, 0.625, 0.9921, 0.625, 0.9921, 0.625, 1.0, 0.5938, 1.0, 0.5938, 0.9921, 0.5938, 0.9921, 0.5938, 1.0, 0.5625, 1.0, 0.5625, 0.9921, 0.5625, 0.9921, 0.5625, 1.0, 0.5312, 1.0, 0.5312, 0.9921, 0.5312, 0.9921, 0.5312, 1.0, 0.5, 1.0, 0.5, 0.9921, 0.5, 0.9921, 0.5, 1.0, 0.4688, 1.0, 0.4688, 0.9921, 0.4688, 0.9921, 0.4688, 1.0, 0.4375, 1.0, 0.4375, 0.9921, 0.4375, 0.9921, 0.4375, 1.0, 0.4062, 1.0, 0.4062, 0.9921, 0.4062, 0.9921, 0.4062, 1.0, 0.375, 1.0, 0.375, 0.9921, 0.375, 0.9921, 0.375, 1.0, 0.3438, 1.0, 0.3437, 0.9921, 0.3437, 0.9921, 0.3438, 1.0, 0.3125, 1.0, 0.3125, 0.9921, 0.3125, 0.9921, 0.3125, 1.0, 0.2812, 1.0, 0.2812, 0.9921, 0.2812, 0.9921, 0.2812, 1.0, 0.25, 1.0, 0.25, 0.9921, 0.25, 0.9921, 0.25, 1.0, 0.2188, 1.0, 0.2188, 0.9921, 0.2188, 0.9921, 0.2188, 1.0, 0.1875, 1.0, 0.1875, 0.9921, 0.1875, 0.9921, 0.1875, 1.0, 0.1562, 1.0, 0.1562, 0.9921, 0.1562, 0.9921, 0.1562, 1.0, 0.125, 1.0, 0.125, 0.9921, 0.125, 0.9921, 0.125, 1.0, 0.09375, 1.0, 0.09375, 0.9921, 0.09375, 0.9921, 0.09375, 1.0, 0.0625, 1.0, 0.0625, 0.9921, 0.0625, 0.9921, 0.0625, 1.0, 0.03125, 1.0, 0.03126, 0.9921, 0.03126, 0.9921, 0.03125, 1.0, 0.0, 1.0, -1.445e-05, 0.9921, 0.75, 0.3227, 0.7642, 0.3213, 0.7778, 0.3171, 0.7904, 0.3104, 0.8014, 0.3014, 0.8104, 0.2904, 0.8171, 0.2778, 0.8213, 0.2642, 0.8227, 0.25, 0.8213, 0.2358, 0.8171, 0.2222, 0.8104, 0.2096, 0.8014, 0.1986, 0.7904, 0.1896, 0.7778, 0.1829, 0.7642, 0.1787, 0.75, 0.1773, 0.7358, 0.1787, 0.7222, 0.1829, 0.7096, 0.1896, 0.6986, 0.1986, 0.6896, 0.2096, 0.6829, 0.2222, 0.6787, 0.2358, 0.6773, 0.25, 0.6787, 0.2642, 0.6829, 0.2778, 0.6896, 0.2904, 0.6986, 0.3014, 0.7096, 0.3104, 0.7222, 0.3171, 0.7358, 0.3213, 0.03125, 0.7179, 0.03125, 0.8511, 0.0, 0.8511, -0.001946, 0.7179, 0.0625, 0.7179, 0.0625, 0.8511, 0.03125, 0.8511, 0.03125, 0.7179, 0.09375, 0.7179, 0.09375, 0.8511, 0.0625, 0.8511, 0.0625, 0.7179, 0.125, 0.7179, 0.125, 0.8511, 0.09375, 0.8511, 0.09375, 0.7179, 0.1562, 0.7179, 0.1562, 0.8511, 0.125, 0.8511, 0.125, 0.7179, 0.1875, 0.7179, 0.1875, 0.8511, 0.1562, 0.8511, 0.1562, 0.7179, 0.2188, 0.7179, 0.2188, 0.8511, 0.1875, 0.8511, 0.1875, 0.7179, 0.25, 0.7179, 0.25, 0.8511, 0.2188, 0.8511, 0.2188, 0.7179, 0.2813, 0.7179, 0.2812, 0.8511, 0.25, 0.8511, 0.25, 0.7179, 0.3125, 0.7179, 0.3125, 0.8511, 0.2812, 0.8511, 0.2813, 0.7179, 0.3437, 0.7179, 0.3438, 0.8511, 0.3125, 0.8511, 0.3125, 0.7179, 0.375, 0.7179, 0.375, 0.8511, 0.3438, 0.8511, 0.3437, 0.7179, 0.4062, 0.7179, 0.4063, 0.8511, 0.375, 0.8511, 0.375, 0.7179, 0.4375, 0.7179, 0.4375, 0.8511, 0.4063, 0.8511, 0.4062, 0.7179, 0.4688, 0.7179, 0.4688, 0.8511, 0.4375, 0.8511, 0.4375, 0.7179, 0.5, 0.7179, 0.5, 0.8511, 0.4688, 0.8511, 0.4688, 0.7179, 0.5312, 0.7179, 0.5312, 0.8511, 0.5, 0.8511, 0.5, 0.7179, 0.5625, 0.7179, 0.5625, 0.8511, 0.5312, 0.8511, 0.5312, 0.7179, 0.5938, 0.7179, 0.5938, 0.8511, 0.5625, 0.8511, 0.5625, 0.7179, 0.625, 0.7179, 0.625, 0.8511, 0.5938, 0.8511, 0.5938, 0.7179, 0.6562, 0.7179, 0.6562, 0.8511, 0.625, 0.8511, 0.625, 0.7179, 0.6875, 0.7179, 0.6875, 0.8511, 0.6562, 0.8511, 0.6562, 0.7179, 0.7188, 0.7179, 0.7188, 0.8511, 0.6875, 0.8511, 0.6875, 0.7179, 0.75, 0.7179, 0.75, 0.8511, 0.7188, 0.8511, 0.7188, 0.7179, 0.7812, 0.7179, 0.7813, 0.8511, 0.75, 0.8511, 0.75, 0.7179, 0.8125, 0.7179, 0.8125, 0.8511, 0.7813, 0.8511, 0.7812, 0.7179, 0.8438, 0.7179, 0.8438, 0.8511, 0.8125, 0.8511, 0.8125, 0.7179, 0.875, 0.7179, 0.875, 0.8511, 0.8438, 0.8511, 0.8438, 0.7179, 0.9063, 0.7179, 0.9062, 0.8511, 0.875, 0.8511, 0.875, 0.7179, 0.9375, 0.7179, 0.9375, 0.8511, 0.9062, 0.8511, 0.9063, 0.7179, 0.9688, 0.7179, 0.9687, 0.8511, 0.9375, 0.8511, 0.9375, 0.7179, 1.002, 0.7179, 1.0, 0.8511, 0.9687, 0.8511, 0.9688, 0.7179, 1.004, 0.6179, 1.002, 0.7179, 0.9688, 0.7179, 0.9687, 0.6179, 0.9687, 0.6179, 0.9688, 0.7179, 0.9375, 0.7179, 0.9375, 0.6179, 0.9375, 0.6179, 0.9375, 0.7179, 0.9063, 0.7179, 0.9063, 0.6179, 0.9063, 0.6179, 0.9063, 0.7179, 0.875, 0.7179, 0.875, 0.6179, 0.875, 0.6179, 0.875, 0.7179, 0.8438, 0.7179, 0.8438, 0.6179, 0.8438, 0.6179, 0.8438, 0.7179, 0.8125, 0.7179, 0.8125, 0.6179, 0.8125, 0.6179, 0.8125, 0.7179, 0.7812, 0.7179, 0.7812, 0.6179, 0.7812, 0.6179, 0.7812, 0.7179, 0.75, 0.7179, 0.75, 0.6179, 0.7188, 0.6179, 0.7188, 0.7179, 0.6875, 0.7179, 0.6875, 0.6179, 0.6875, 0.6179, 0.6875, 0.7179, 0.6562, 0.7179, 0.6562, 0.6179, 0.6562, 0.6179, 0.6562, 0.7179, 0.625, 0.7179, 0.625, 0.6179, 0.625, 0.6179, 0.625, 0.7179, 0.5938, 0.7179, 0.5938, 0.6179, 0.5938, 0.6179, 0.5938, 0.7179, 0.5625, 0.7179, 0.5625, 0.6179, 0.5625, 0.6179, 0.5625, 0.7179, 0.5312, 0.7179, 0.5313, 0.6179, 0.5313, 0.6179, 0.5312, 0.7179, 0.5, 0.7179, 0.5, 0.6179, 0.5, 0.6179, 0.5, 0.7179, 0.4688, 0.7179, 0.4688, 0.6179, 0.4688, 0.6179, 0.4688, 0.7179, 0.4375, 0.7179, 0.4375, 0.6179, 0.4375, 0.6179, 0.4375, 0.7179, 0.4062, 0.7179, 0.4063, 0.6179, 0.4063, 0.6179, 0.4062, 0.7179, 0.375, 0.7179, 0.375, 0.6179, 0.375, 0.6179, 0.375, 0.7179, 0.3437, 0.7179, 0.3437, 0.6179, 0.3437, 0.6179, 0.3437, 0.7179, 0.3125, 0.7179, 0.3125, 0.6179, 0.3125, 0.6179, 0.3125, 0.7179, 0.2813, 0.7179, 0.2813, 0.6179, 0.2813, 0.6179, 0.2813, 0.7179, 0.25, 0.7179, 0.25, 0.6179, 0.25, 0.6179, 0.25, 0.7179, 0.2188, 0.7179, 0.2188, 0.6179, 0.2188, 0.6179, 0.2188, 0.7179, 0.1875, 0.7179, 0.1875, 0.6179, 0.1875, 0.6179, 0.1875, 0.7179, 0.1562, 0.7179, 0.1562, 0.6179, 0.1562, 0.6179, 0.1562, 0.7179, 0.125, 0.7179, 0.125, 0.6179, 0.125, 0.6179, 0.125, 0.7179, 0.09375, 0.7179, 0.09375, 0.6179, 0.09375, 0.6179, 0.09375, 0.7179, 0.0625, 0.7179, 0.0625, 0.6179, 0.0625, 0.6179, 0.0625, 0.7179, 0.03125, 0.7179, 0.03127, 0.6179, 0.03127, 0.6179, 0.03125, 0.7179, -0.001946, 0.7179, -0.003797, 0.6179, 0.03127, 0.5566, 0.03127, 0.6179, -0.003797, 0.6179, -0.001615, 0.5566, 0.0625, 0.5566, 0.0625, 0.6179, 0.03127, 0.6179, 0.03127, 0.5566, 0.09375, 0.5566, 0.09375, 0.6179, 0.0625, 0.6179, 0.0625, 0.5566, 0.125, 0.5566, 0.125, 0.6179, 0.09375, 0.6179, 0.09375, 0.5566, 0.1562, 0.5566, 0.1562, 0.6179, 0.125, 0.6179, 0.125, 0.5566, 0.1875, 0.5566, 0.1875, 0.6179, 0.1562, 0.6179, 0.1562, 0.5566, 0.2188, 0.5566, 0.2188, 0.6179, 0.1875, 0.6179, 0.1875, 0.5566, 0.25, 0.5566, 0.25, 0.6179, 0.2188, 0.6179, 0.2188, 0.5566, 0.2812, 0.5566, 0.2813, 0.6179, 0.25, 0.6179, 0.25, 0.5566, 0.3125, 0.5566, 0.3125, 0.6179, 0.2813, 0.6179, 0.2812, 0.5566, 0.3437, 0.5566, 0.3437, 0.6179, 0.3125, 0.6179, 0.3125, 0.5566, 0.375, 0.5566, 0.375, 0.6179, 0.3437, 0.6179, 0.3437, 0.5566, 0.4062, 0.5566, 0.4063, 0.6179, 0.375, 0.6179, 0.375, 0.5566, 0.4375, 0.5566, 0.4375, 0.6179, 0.4063, 0.6179, 0.4062, 0.5566, 0.4688, 0.5566, 0.4688, 0.6179, 0.4375, 0.6179, 0.4375, 0.5566, 0.5, 0.5566, 0.5, 0.6179, 0.4688, 0.6179, 0.4688, 0.5566, 0.5312, 0.5566, 0.5313, 0.6179, 0.5, 0.6179, 0.5, 0.5566, 0.5625, 0.5566, 0.5625, 0.6179, 0.5313, 0.6179, 0.5312, 0.5566, 0.5938, 0.5566, 0.5938, 0.6179, 0.5625, 0.6179, 0.5625, 0.5566, 0.625, 0.5566, 0.625, 0.6179, 0.5938, 0.6179, 0.5938, 0.5566, 0.6562, 0.5566, 0.6562, 0.6179, 0.625, 0.6179, 0.625, 0.5566, 0.6875, 0.5566, 0.6875, 0.6179, 0.6562, 0.6179, 0.6562, 0.5566, 0.7188, 0.5566, 0.7188, 0.6179, 0.6875, 0.6179, 0.6875, 0.5566, 0.75, 0.5566, 0.75, 0.6179, 0.7188, 0.6179, 0.7188, 0.5566, 0.7812, 0.5566, 0.7812, 0.6179, 0.75, 0.6179, 0.75, 0.5566, 0.8125, 0.5566, 0.8125, 0.6179, 0.7812, 0.6179, 0.7812, 0.5566, 0.8438, 0.5566, 0.8438, 0.6179, 0.8125, 0.6179, 0.8125, 0.5566, 0.875, 0.5566, 0.875, 0.6179, 0.8438, 0.6179, 0.8438, 0.5566, 0.9063, 0.5566, 0.9063, 0.6179, 0.875, 0.6179, 0.875, 0.5566, 0.9375, 0.5566, 0.9375, 0.6179, 0.9063, 0.6179, 0.9063, 0.5566, 0.9687, 0.5566, 0.9687, 0.6179, 0.9375, 0.6179, 0.9375, 0.5566, 1.002, 0.5566, 1.004, 0.6179, 0.9687, 0.6179, 0.9687, 0.5566, 0.03125, 0.8511, 0.03125, 0.9256, -0.0001792, 0.9256, 0.0, 0.8511, 0.0625, 0.8511, 0.0625, 0.9256, 0.03125, 0.9256, 0.03125, 0.8511, 0.09375, 0.8511, 0.09375, 0.9256, 0.0625, 0.9256, 0.0625, 0.8511, 0.125, 0.8511, 0.125, 0.9256, 0.09375, 0.9256, 0.09375, 0.8511, 0.1562, 0.8511, 0.1562, 0.9256, 0.125, 0.9256, 0.125, 0.8511, 0.1875, 0.8511, 0.1875, 0.9256, 0.1562, 0.9256, 0.1562, 0.8511, 0.2188, 0.8511, 0.2188, 0.9256, 0.1875, 0.9256, 0.1875, 0.8511, 0.25, 0.8511, 0.25, 0.9256, 0.2188, 0.9256, 0.2188, 0.8511, 0.2812, 0.8511, 0.2812, 0.9256, 0.25, 0.9256, 0.25, 0.8511, 0.3125, 0.8511, 0.3125, 0.9256, 0.2812, 0.9256, 0.2812, 0.8511, 0.3438, 0.8511, 0.3438, 0.9256, 0.3125, 0.9256, 0.3125, 0.8511, 0.375, 0.8511, 0.375, 0.9256, 0.3438, 0.9256, 0.3438, 0.8511, 0.4063, 0.8511, 0.4062, 0.9256, 0.375, 0.9256, 0.375, 0.8511, 0.4375, 0.8511, 0.4375, 0.9256, 0.4062, 0.9256, 0.4063, 0.8511, 0.4688, 0.8511, 0.4688, 0.9256, 0.4375, 0.9256, 0.4375, 0.8511, 0.5, 0.8511, 0.5, 0.9256, 0.4688, 0.9256, 0.4688, 0.8511, 0.5312, 0.8511, 0.5312, 0.9256, 0.5, 0.9256, 0.5, 0.8511, 0.5625, 0.8511, 0.5625, 0.9256, 0.5312, 0.9256, 0.5312, 0.8511, 0.5938, 0.8511, 0.5938, 0.9256, 0.5625, 0.9256, 0.5625, 0.8511, 0.625, 0.8511, 0.625, 0.9256, 0.5938, 0.9256, 0.5938, 0.8511, 0.6562, 0.8511, 0.6562, 0.9256, 0.625, 0.9256, 0.625, 0.8511, 0.6875, 0.8511, 0.6875, 0.9256, 0.6562, 0.9256, 0.6562, 0.8511, 0.7188, 0.8511, 0.7188, 0.9256, 0.6875, 0.9256, 0.6875, 0.8511, 0.75, 0.8511, 0.75, 0.9256, 0.75, 0.9256, 0.75, 0.8511, 0.7813, 0.8511, 0.7812, 0.9256, 0.75, 0.9256, 0.75, 0.8511, 0.8125, 0.8511, 0.8125, 0.9256, 0.7812, 0.9256, 0.7813, 0.8511, 0.8438, 0.8511, 0.8437, 0.9256, 0.8125, 0.9256, 0.8125, 0.8511, 0.875, 0.8511, 0.875, 0.9256, 0.8437, 0.9256, 0.8438, 0.8511, 0.9062, 0.8511, 0.9062, 0.9256, 0.875, 0.9256, 0.875, 0.8511, 0.9375, 0.8511, 0.9375, 0.9256, 0.9062, 0.9256, 0.9062, 0.8511, 0.9687, 0.8511, 0.9688, 0.9256, 0.9375, 0.9256, 0.9375, 0.8511, 1.0, 0.8511, 1.0, 0.9256, 0.9688, 0.9256, 0.9687, 0.8511, 1.0, 0.5, 1.002, 0.5566, 0.9687, 0.5566, 0.9688, 0.5, 0.9688, 0.5, 0.9687, 0.5566, 0.9375, 0.5566, 0.9375, 0.5, 0.9375, 0.5, 0.9375, 0.5566, 0.9063, 0.5566, 0.9062, 0.5, 0.9062, 0.5, 0.9063, 0.5566, 0.875, 0.5566, 0.875, 0.5, 0.875, 0.5, 0.875, 0.5566, 0.8438, 0.5566, 0.8438, 0.5, 0.8438, 0.5, 0.8438, 0.5566, 0.8125, 0.5566, 0.8125, 0.5, 0.8125, 0.5, 0.8125, 0.5566, 0.7812, 0.5566, 0.7812, 0.5, 0.7812, 0.5, 0.7812, 0.5566, 0.75, 0.5566, 0.75, 0.5, 0.75, 0.5, 0.75, 0.5566, 0.7188, 0.5566, 0.7188, 0.5, 0.7188, 0.5, 0.7188, 0.5566, 0.6875, 0.5566, 0.6875, 0.5, 0.6875, 0.5, 0.6875, 0.5566, 0.6562, 0.5566, 0.6562, 0.5, 0.6562, 0.5, 0.6562, 0.5566, 0.625, 0.5566, 0.625, 0.5, 0.625, 0.5, 0.625, 0.5566, 0.5938, 0.5566, 0.5938, 0.5, 0.5938, 0.5, 0.5938, 0.5566, 0.5625, 0.5566, 0.5625, 0.5, 0.5625, 0.5, 0.5625, 0.5566, 0.5312, 0.5566, 0.5312, 0.5, 0.5312, 0.5, 0.5312, 0.5566, 0.5, 0.5566, 0.5, 0.5, 0.5, 0.5, 0.5, 0.5566, 0.4688, 0.5566, 0.4688, 0.5, 0.4688, 0.5, 0.4688, 0.5566, 0.4375, 0.5566, 0.4375, 0.5, 0.4375, 0.5, 0.4375, 0.5566, 0.4062, 0.5566, 0.4062, 0.5, 0.4062, 0.5, 0.4062, 0.5566, 0.375, 0.5566, 0.375, 0.5, 0.375, 0.5, 0.375, 0.5566, 0.3437, 0.5566, 0.3438, 0.5, 0.3438, 0.5, 0.3437, 0.5566, 0.3125, 0.5566, 0.3125, 0.5, 0.3125, 0.5, 0.3125, 0.5566, 0.2812, 0.5566, 0.2812, 0.5, 0.2812, 0.5, 0.2812, 0.5566, 0.25, 0.5566, 0.25, 0.5, 0.25, 0.5, 0.25, 0.5566, 0.2188, 0.5566, 0.2188, 0.5, 0.2188, 0.5, 0.2188, 0.5566, 0.1875, 0.5566, 0.1875, 0.5, 0.1875, 0.5, 0.1875, 0.5566, 0.1562, 0.5566, 0.1562, 0.5, 0.1562, 0.5, 0.1562, 0.5566, 0.125, 0.5566, 0.125, 0.5, 0.125, 0.5, 0.125, 0.5566, 0.09375, 0.5566, 0.09375, 0.5, 0.09375, 0.5, 0.09375, 0.5566, 0.0625, 0.5566, 0.0625, 0.5, 0.0625, 0.5, 0.0625, 0.5566, 0.03127, 0.5566, 0.03125, 0.5, 0.03125, 0.5, 0.03127, 0.5566, -0.001615, 0.5566, 0.0, 0.5, 0.03125, 0.9256, 0.03126, 0.9921, -1.445e-05, 0.9921, -0.0001792, 0.9256, 0.0625, 0.9256, 0.0625, 0.9921, 0.03126, 0.9921, 0.03125, 0.9256, 0.09375, 0.9256, 0.09375, 0.9921, 0.0625, 0.9921, 0.0625, 0.9256, 0.125, 0.9256, 0.125, 0.9921, 0.09375, 0.9921, 0.09375, 0.9256, 0.1562, 0.9256, 0.1562, 0.9921, 0.125, 0.9921, 0.125, 0.9256, 0.1875, 0.9256, 0.1875, 0.9921, 0.1562, 0.9921, 0.1562, 0.9256, 0.2188, 0.9256, 0.2188, 0.9921, 0.1875, 0.9921, 0.1875, 0.9256, 0.25, 0.9256, 0.25, 0.9921, 0.2188, 0.9921, 0.2188, 0.9256, 0.2812, 0.9256, 0.2812, 0.9921, 0.25, 0.9921, 0.25, 0.9256, 0.3125, 0.9256, 0.3125, 0.9921, 0.2812, 0.9921, 0.2812, 0.9256, 0.3438, 0.9256, 0.3437, 0.9921, 0.3125, 0.9921, 0.3125, 0.9256, 0.375, 0.9256, 0.375, 0.9921, 0.3437, 0.9921, 0.3438, 0.9256, 0.4062, 0.9256, 0.4062, 0.9921, 0.375, 0.9921, 0.375, 0.9256, 0.4375, 0.9256, 0.4375, 0.9921, 0.4062, 0.9921, 0.4062, 0.9256, 0.4688, 0.9256, 0.4688, 0.9921, 0.4375, 0.9921, 0.4375, 0.9256, 0.5, 0.9256, 0.5, 0.9921, 0.4688, 0.9921, 0.4688, 0.9256, 0.5312, 0.9256, 0.5312, 0.9921, 0.5, 0.9921, 0.5, 0.9256, 0.5625, 0.9256, 0.5625, 0.9921, 0.5312, 0.9921, 0.5312, 0.9256, 0.5938, 0.9256, 0.5938, 0.9921, 0.5625, 0.9921, 0.5625, 0.9256, 0.625, 0.9256, 0.625, 0.9921, 0.5938, 0.9921, 0.5938, 0.9256, 0.6562, 0.9256, 0.6562, 0.9921, 0.625, 0.9921, 0.625, 0.9256, 0.6875, 0.9256, 0.6875, 0.9921, 0.6562, 0.9921, 0.6562, 0.9256, 0.7188, 0.9256, 0.7188, 0.9921, 0.6875, 0.9921, 0.6875, 0.9256, 0.75, 0.9256, 0.75, 0.9921, 0.7188, 0.9921, 0.7188, 0.9256, 0.7812, 0.9256, 0.7812, 0.9921, 0.75, 0.9921, 0.75, 0.9256, 0.8125, 0.9256, 0.8125, 0.9921, 0.7812, 0.9921, 0.7812, 0.9256, 0.8437, 0.9256, 0.8438, 0.9921, 0.8125, 0.9921, 0.8125, 0.9256, 0.875, 0.9256, 0.875, 0.9921, 0.8438, 0.9921, 0.8437, 0.9256, 0.9062, 0.9256, 0.9063, 0.9921, 0.875, 0.9921, 0.875, 0.9256, 0.9375, 0.9256, 0.9375, 0.9921, 0.9063, 0.9921, 0.9062, 0.9256, 0.9688, 0.9256, 0.9687, 0.9921, 0.9375, 0.9921, 0.9375, 0.9256, 1.0, 0.9256, 1.0, 0.9921, 0.9687, 0.9921, 0.9688, 0.9256, 0.7806, 0.4039, 0.75, 0.4069, 0.75, 0.49, 0.7968, 0.4854, 0.8101, 0.395, 0.7806, 0.4039, 0.7968, 0.4854, 0.8418, 0.4717, 0.8372, 0.3805, 0.8101, 0.395, 0.8418, 0.4717, 0.8833, 0.4496, 0.861, 0.361, 0.8372, 0.3805, 0.8833, 0.4496, 0.9197, 0.4197, 0.8805, 0.3372, 0.861, 0.361, 0.9197, 0.4197, 0.9496, 0.3833, 0.895, 0.3101, 0.8805, 0.3372, 0.9496, 0.3833, 0.9717, 0.3418, 0.9039, 0.2806, 0.895, 0.3101, 0.9717, 0.3418, 0.9854, 0.2968, 0.9069, 0.25, 0.9039, 0.2806, 0.9854, 0.2968, 0.99, 0.25, 0.9039, 0.2194, 0.9069, 0.25, 0.99, 0.25, 0.9854, 0.2032, 0.895, 0.1899, 0.9039, 0.2194, 0.9854, 0.2032, 0.9717, 0.1582, 0.8805, 0.1628, 0.895, 0.1899, 0.9717, 0.1582, 0.9496, 0.1167, 0.861, 0.139, 0.8805, 0.1628, 0.9496, 0.1167, 0.9197, 0.08029, 0.8372, 0.1195, 0.861, 0.139, 0.9197, 0.08029, 0.8833, 0.05045, 0.8101, 0.105, 0.8372, 0.1195, 0.8833, 0.05045, 0.8418, 0.02827, 0.7806, 0.09609, 0.8101, 0.105, 0.8418, 0.02827, 0.7968, 0.01461, 0.75, 0.09307, 0.7806, 0.09609, 0.7968, 0.01461, 0.75, 0.01, 0.7194, 0.09609, 0.75, 0.09307, 0.75, 0.01, 0.7032, 0.01461, 0.6899, 0.105, 0.7194, 0.09609, 0.7032, 0.01461, 0.6582, 0.02827, 0.6628, 0.1195, 0.6899, 0.105, 0.6582, 0.02827, 0.6167, 0.05045, 0.639, 0.139, 0.6628, 0.1195, 0.6167, 0.05045, 0.5803, 0.08029, 0.6195, 0.1628, 0.639, 0.139, 0.5803, 0.08029, 0.5504, 0.1167, 0.605, 0.1899, 0.6195, 0.1628, 0.5504, 0.1167, 0.5283, 0.1582, 0.5961, 0.2194, 0.605, 0.1899, 0.5283, 0.1582, 0.5146, 0.2032, 0.5931, 0.25, 0.5961, 0.2194, 0.5146, 0.2032, 0.51, 0.25, 0.5961, 0.2806, 0.5931, 0.25, 0.51, 0.25, 0.5146, 0.2968, 0.605, 0.3101, 0.5961, 0.2806, 0.5146, 0.2968, 0.5283, 0.3418, 0.6195, 0.3372, 0.605, 0.3101, 0.5283, 0.3418, 0.5504, 0.3833, 0.639, 0.361, 0.6195, 0.3372, 0.5504, 0.3833, 0.5803, 0.4197, 0.6628, 0.3805, 0.639, 0.361, 0.5803, 0.4197, 0.6167, 0.4496, 0.6899, 0.395, 0.6628, 0.3805, 0.6167, 0.4496, 0.6582, 0.4717, 0.7194, 0.4039, 0.6899, 0.395, 0.6582, 0.4717, 0.7032, 0.4854, 0.75, 0.4069, 0.7194, 0.4039, 0.7032, 0.4854, 0.75, 0.49, 0.7642, 0.3213, 0.75, 0.3227, 0.75, 0.4069, 0.7806, 0.4039, 0.7778, 0.3171, 0.7642, 0.3213, 0.7806, 0.4039, 0.8101, 0.395, 0.7904, 0.3104, 0.7778, 0.3171, 0.8101, 0.395, 0.8372, 0.3805, 0.8014, 0.3014, 0.7904, 0.3104, 0.8372, 0.3805, 0.861, 0.361, 0.8104, 0.2904, 0.8014, 0.3014, 0.861, 0.361, 0.8805, 0.3372, 0.8171, 0.2778, 0.8104, 0.2904, 0.8805, 0.3372, 0.895, 0.3101, 0.8213, 0.2642, 0.8171, 0.2778, 0.895, 0.3101, 0.9039, 0.2806, 0.8227, 0.25, 0.8213, 0.2642, 0.9039, 0.2806, 0.9069, 0.25, 0.8213, 0.2358, 0.8227, 0.25, 0.9069, 0.25, 0.9039, 0.2194, 0.8171, 0.2222, 0.8213, 0.2358, 0.9039, 0.2194, 0.895, 0.1899, 0.8104, 0.2096, 0.8171, 0.2222, 0.895, 0.1899, 0.8805, 0.1628, 0.8014, 0.1986, 0.8104, 0.2096, 0.8805, 0.1628, 0.861, 0.139, 0.7904, 0.1896, 0.8014, 0.1986, 0.861, 0.139, 0.8372, 0.1195, 0.7778, 0.1829, 0.7904, 0.1896, 0.8372, 0.1195, 0.8101, 0.105, 0.7642, 0.1787, 0.7778, 0.1829, 0.8101, 0.105, 0.7806, 0.09609, 0.75, 0.1773, 0.7642, 0.1787, 0.7806, 0.09609, 0.75, 0.09307, 0.7358, 0.1787, 0.75, 0.1773, 0.75, 0.09307, 0.7194, 0.09609, 0.7222, 0.1829, 0.7358, 0.1787, 0.7194, 0.09609, 0.6899, 0.105, 0.7096, 0.1896, 0.7222, 0.1829, 0.6899, 0.105, 0.6628, 0.1195, 0.6986, 0.1986, 0.7096, 0.1896, 0.6628, 0.1195, 0.639, 0.139, 0.6896, 0.2096, 0.6986, 0.1986, 0.639, 0.139, 0.6195, 0.1628, 0.6829, 0.2222, 0.6896, 0.2096, 0.6195, 0.1628, 0.605, 0.1899, 0.6787, 0.2358, 0.6829, 0.2222, 0.605, 0.1899, 0.5961, 0.2194, 0.6773, 0.25, 0.6787, 0.2358, 0.5961, 0.2194, 0.5931, 0.25, 0.6787, 0.2642, 0.6773, 0.25, 0.5931, 0.25, 0.5961, 0.2806, 0.6829, 0.2778, 0.6787, 0.2642, 0.5961, 0.2806, 0.605, 0.3101, 0.6896, 0.2904, 0.6829, 0.2778, 0.605, 0.3101, 0.6195, 0.3372, 0.6986, 0.3014, 0.6896, 0.2904, 0.6195, 0.3372, 0.639, 0.361, 0.7096, 0.3104, 0.6986, 0.3014, 0.639, 0.361, 0.6628, 0.3805, 0.7222, 0.3171, 0.7096, 0.3104, 0.6628, 0.3805, 0.6899, 0.395, 0.7358, 0.3213, 0.7222, 0.3171, 0.6899, 0.395, 0.7194, 0.4039, 0.75, 0.3227, 0.7358, 0.3213, 0.7194, 0.4039, 0.75, 0.4069, 1.0, 0.9921, 0.9687, 0.9921, 0.9688, 1.0, 1.0, 1.0, 0.9687, 0.9921, 0.9375, 0.9921, 0.9375, 1.0, 0.9688, 1.0, 0.9375, 0.9921, 0.9063, 0.9921, 0.9062, 1.0, 0.9375, 1.0, 0.9063, 0.9921, 0.875, 0.9921, 0.875, 1.0, 0.9062, 1.0, 0.875, 0.9921, 0.8438, 0.9921, 0.8438, 1.0, 0.875, 1.0, 0.8438, 0.9921, 0.8125, 0.9921, 0.8125, 1.0, 0.8438, 1.0, 0.8125, 0.9921, 0.7812, 0.9921, 0.7812, 1.0, 0.8125, 1.0, 0.7812, 0.9921, 0.75, 0.9921, 0.75, 1.0, 0.7812, 1.0, 0.75, 0.9921, 0.7188, 0.9921, 0.7188, 1.0, 0.75, 1.0, 0.7188, 0.9921, 0.6875, 0.9921, 0.6875, 1.0, 0.7188, 1.0, 0.6875, 0.9921, 0.6562, 0.9921, 0.6562, 1.0, 0.6875, 1.0, 0.6562, 0.9921, 0.625, 0.9921, 0.625, 1.0, 0.6562, 1.0, 0.625, 0.9921, 0.5938, 0.9921, 0.5938, 1.0, 0.625, 1.0, 0.5938, 0.9921, 0.5625, 0.9921, 0.5625, 1.0, 0.5938, 1.0, 0.5625, 0.9921, 0.5312, 0.9921, 0.5312, 1.0, 0.5625, 1.0, 0.5312, 0.9921, 0.5, 0.9921, 0.5, 1.0, 0.5312, 1.0, 0.5, 0.9921, 0.4688, 0.9921, 0.4688, 1.0, 0.5, 1.0, 0.4688, 0.9921, 0.4375, 0.9921, 0.4375, 1.0, 0.4688, 1.0, 0.4375, 0.9921, 0.4062, 0.9921, 0.4062, 1.0, 0.4375, 1.0, 0.4062, 0.9921, 0.375, 0.9921, 0.375, 1.0, 0.4062, 1.0, 0.375, 0.9921, 0.3437, 0.9921, 0.3438, 1.0, 0.375, 1.0, 0.3437, 0.9921, 0.3125, 0.9921, 0.3125, 1.0, 0.3438, 1.0, 0.3125, 0.9921, 0.2812, 0.9921, 0.2812, 1.0, 0.3125, 1.0, 0.2812, 0.9921, 0.25, 0.9921, 0.25, 1.0, 0.2812, 1.0, 0.25, 0.9921, 0.2188, 0.9921, 0.2188, 1.0, 0.25, 1.0, 0.2188, 0.9921, 0.1875, 0.9921, 0.1875, 1.0, 0.2188, 1.0, 0.1875, 0.9921, 0.1562, 0.9921, 0.1562, 1.0, 0.1875, 1.0, 0.1562, 0.9921, 0.125, 0.9921, 0.125, 1.0, 0.1562, 1.0, 0.125, 0.9921, 0.09375, 0.9921, 0.09375, 1.0, 0.125, 1.0, 0.09375, 0.9921, 0.0625, 0.9921, 0.0625, 1.0, 0.09375, 1.0, 0.0625, 0.9921, 0.03126, 0.9921, 0.03125, 1.0, 0.0625, 1.0, 0.03126, 0.9921, -1.445e-05, 0.9921, 0.0, 1.0, 0.03125, 1.0, 0.75, 0.3227, 0.7358, 0.3213, 0.7222, 0.3171, 0.7096, 0.3104, 0.6986, 0.3014, 0.6896, 0.2904, 0.6829, 0.2778, 0.6787, 0.2642, 0.6773, 0.25, 0.6787, 0.2358, 0.6829, 0.2222, 0.6896, 0.2096, 0.6986, 0.1986, 0.7096, 0.1896, 0.7222, 0.1829, 0.7358, 0.1787, 0.75, 0.1773, 0.7642, 0.1787, 0.7778, 0.1829, 0.7904, 0.1896, 0.8014, 0.1986, 0.8104, 0.2096, 0.8171, 0.2222, 0.8213, 0.2358, 0.8227, 0.25, 0.8213, 0.2642, 0.8171, 0.2778, 0.8104, 0.2904, 0.8014, 0.3014, 0.7904, 0.3104, 0.7778, 0.3171, 0.7642, 0.3213, 0.03125, 0.7179, -0.001946, 0.7179, 0.0, 0.8511, 0.03125, 0.8511, 0.0625, 0.7179, 0.03125, 0.7179, 0.03125, 0.8511, 0.0625, 0.8511, 0.09375, 0.7179, 0.0625, 0.7179, 0.0625, 0.8511, 0.09375, 0.8511, 0.125, 0.7179, 0.09375, 0.7179, 0.09375, 0.8511, 0.125, 0.8511, 0.1562, 0.7179, 0.125, 0.7179, 0.125, 0.8511, 0.1562, 0.8511, 0.1875, 0.7179, 0.1562, 0.7179, 0.1562, 0.8511, 0.1875, 0.8511, 0.2188, 0.7179, 0.1875, 0.7179, 0.1875, 0.8511, 0.2188, 0.8511, 0.25, 0.7179, 0.2188, 0.7179, 0.2188, 0.8511, 0.25, 0.8511, 0.2813, 0.7179, 0.25, 0.7179, 0.25, 0.8511, 0.2812, 0.8511, 0.3125, 0.7179, 0.2813, 0.7179, 0.2812, 0.8511, 0.3125, 0.8511, 0.3437, 0.7179, 0.3125, 0.7179, 0.3125, 0.8511, 0.3438, 0.8511, 0.375, 0.7179, 0.3437, 0.7179, 0.3438, 0.8511, 0.375, 0.8511, 0.4062, 0.7179, 0.375, 0.7179, 0.375, 0.8511, 0.4063, 0.8511, 0.4375, 0.7179, 0.4062, 0.7179, 0.4063, 0.8511, 0.4375, 0.8511, 0.4688, 0.7179, 0.4375, 0.7179, 0.4375, 0.8511, 0.4688, 0.8511, 0.5, 0.7179, 0.4688, 0.7179, 0.4688, 0.8511, 0.5, 0.8511, 0.5312, 0.7179, 0.5, 0.7179, 0.5, 0.8511, 0.5312, 0.8511, 0.5625, 0.7179, 0.5312, 0.7179, 0.5312, 0.8511, 0.5625, 0.8511, 0.5938, 0.7179, 0.5625, 0.7179, 0.5625, 0.8511, 0.5938, 0.8511, 0.625, 0.7179, 0.5938, 0.7179, 0.5938, 0.8511, 0.625, 0.8511, 0.6562, 0.7179, 0.625, 0.7179, 0.625, 0.8511, 0.6562, 0.8511, 0.6875, 0.7179, 0.6562, 0.7179, 0.6562, 0.8511, 0.6875, 0.8511, 0.7188, 0.7179, 0.6875, 0.7179, 0.6875, 0.8511, 0.7188, 0.8511, 0.75, 0.7179, 0.7188, 0.7179, 0.7188, 0.8511, 0.75, 0.8511, 0.7812, 0.7179, 0.75, 0.7179, 0.75, 0.8511, 0.7813, 0.8511, 0.8125, 0.7179, 0.7812, 0.7179, 0.7813, 0.8511, 0.8125, 0.8511, 0.8438, 0.7179, 0.8125, 0.7179, 0.8125, 0.8511, 0.8438, 0.8511, 0.875, 0.7179, 0.8438, 0.7179, 0.8438, 0.8511, 0.875, 0.8511, 0.9063, 0.7179, 0.875, 0.7179, 0.875, 0.8511, 0.9062, 0.8511, 0.9375, 0.7179, 0.9063, 0.7179, 0.9062, 0.8511, 0.9375, 0.8511, 0.9688, 0.7179, 0.9375, 0.7179, 0.9375, 0.8511, 0.9687, 0.8511, 1.002, 0.7179, 0.9688, 0.7179, 0.9687, 0.8511, 1.0, 0.8511, 1.004, 0.6179, 0.9687, 0.6179, 0.9688, 0.7179, 1.002, 0.7179, 0.9687, 0.6179, 0.9375, 0.6179, 0.9375, 0.7179, 0.9688, 0.7179, 0.9375, 0.6179, 0.9063, 0.6179, 0.9063, 0.7179, 0.9375, 0.7179, 0.9063, 0.6179, 0.875, 0.6179, 0.875, 0.7179, 0.9063, 0.7179, 0.875, 0.6179, 0.8438, 0.6179, 0.8438, 0.7179, 0.875, 0.7179, 0.8438, 0.6179, 0.8125, 0.6179, 0.8125, 0.7179, 0.8438, 0.7179, 0.8125, 0.6179, 0.7812, 0.6179, 0.7812, 0.7179, 0.8125, 0.7179, 0.7812, 0.6179, 0.75, 0.6179, 0.75, 0.7179, 0.7812, 0.7179, 0.75, 0.6179, 0.7188, 0.6179, 0.7188, 0.7179, 0.75, 0.7179, 0.7188, 0.6179, 0.6875, 0.6179, 0.6875, 0.7179, 0.7188, 0.7179, 0.6875, 0.6179, 0.6562, 0.6179, 0.6562, 0.7179, 0.6875, 0.7179, 0.6562, 0.6179, 0.625, 0.6179, 0.625, 0.7179, 0.6562, 0.7179, 0.625, 0.6179, 0.5938, 0.6179, 0.5938, 0.7179, 0.625, 0.7179, 0.5938, 0.6179, 0.5625, 0.6179, 0.5625, 0.7179, 0.5938, 0.7179, 0.5625, 0.6179, 0.5313, 0.6179, 0.5312, 0.7179, 0.5625, 0.7179, 0.5313, 0.6179, 0.5, 0.6179, 0.5, 0.7179, 0.5312, 0.7179, 0.5, 0.6179, 0.4688, 0.6179, 0.4688, 0.7179, 0.5, 0.7179, 0.4688, 0.6179, 0.4375, 0.6179, 0.4375, 0.7179, 0.4688, 0.7179, 0.4375, 0.6179, 0.4063, 0.6179, 0.4062, 0.7179, 0.4375, 0.7179, 0.4063, 0.6179, 0.375, 0.6179, 0.375, 0.7179, 0.4062, 0.7179, 0.375, 0.6179, 0.3437, 0.6179, 0.3437, 0.7179, 0.375, 0.7179, 0.3437, 0.6179, 0.3125, 0.6179, 0.3125, 0.7179, 0.3437, 0.7179, 0.3125, 0.6179, 0.2813, 0.6179, 0.2813, 0.7179, 0.3125, 0.7179, 0.2813, 0.6179, 0.25, 0.6179, 0.25, 0.7179, 0.2813, 0.7179, 0.25, 0.6179, 0.2188, 0.6179, 0.2188, 0.7179, 0.25, 0.7179, 0.2188, 0.6179, 0.1875, 0.6179, 0.1875, 0.7179, 0.2188, 0.7179, 0.1875, 0.6179, 0.1562, 0.6179, 0.1562, 0.7179, 0.1875, 0.7179, 0.1562, 0.6179, 0.125, 0.6179, 0.125, 0.7179, 0.1562, 0.7179, 0.125, 0.6179, 0.09375, 0.6179, 0.09375, 0.7179, 0.125, 0.7179, 0.09375, 0.6179, 0.0625, 0.6179, 0.0625, 0.7179, 0.09375, 0.7179, 0.0625, 0.6179, 0.03127, 0.6179, 0.03125, 0.7179, 0.0625, 0.7179, 0.03127, 0.6179, -0.003797, 0.6179, -0.001946, 0.7179, 0.03125, 0.7179, 0.03127, 0.5566, -0.001615, 0.5566, -0.003797, 0.6179, 0.03127, 0.6179, 0.0625, 0.5566, 0.03127, 0.5566, 0.03127, 0.6179, 0.0625, 0.6179, 0.09375, 0.5566, 0.0625, 0.5566, 0.0625, 0.6179, 0.09375, 0.6179, 0.125, 0.5566, 0.09375, 0.5566, 0.09375, 0.6179, 0.125, 0.6179, 0.1562, 0.5566, 0.125, 0.5566, 0.125, 0.6179, 0.1562, 0.6179, 0.1875, 0.5566, 0.1562, 0.5566, 0.1562, 0.6179, 0.1875, 0.6179, 0.2188, 0.5566, 0.1875, 0.5566, 0.1875, 0.6179, 0.2188, 0.6179, 0.25, 0.5566, 0.2188, 0.5566, 0.2188, 0.6179, 0.25, 0.6179, 0.2812, 0.5566, 0.25, 0.5566, 0.25, 0.6179, 0.2813, 0.6179, 0.3125, 0.5566, 0.2812, 0.5566, 0.2813, 0.6179, 0.3125, 0.6179, 0.3437, 0.5566, 0.3125, 0.5566, 0.3125, 0.6179, 0.3437, 0.6179, 0.375, 0.5566, 0.3437, 0.5566, 0.3437, 0.6179, 0.375, 0.6179, 0.4062, 0.5566, 0.375, 0.5566, 0.375, 0.6179, 0.4063, 0.6179, 0.4375, 0.5566, 0.4062, 0.5566, 0.4063, 0.6179, 0.4375, 0.6179, 0.4688, 0.5566, 0.4375, 0.5566, 0.4375, 0.6179, 0.4688, 0.6179, 0.5, 0.5566, 0.4688, 0.5566, 0.4688, 0.6179, 0.5, 0.6179, 0.5312, 0.5566, 0.5, 0.5566, 0.5, 0.6179, 0.5313, 0.6179, 0.5625, 0.5566, 0.5312, 0.5566, 0.5313, 0.6179, 0.5625, 0.6179, 0.5938, 0.5566, 0.5625, 0.5566, 0.5625, 0.6179, 0.5938, 0.6179, 0.625, 0.5566, 0.5938, 0.5566, 0.5938, 0.6179, 0.625, 0.6179, 0.6562, 0.5566, 0.625, 0.5566, 0.625, 0.6179, 0.6562, 0.6179, 0.6875, 0.5566, 0.6562, 0.5566, 0.6562, 0.6179, 0.6875, 0.6179, 0.7188, 0.5566, 0.6875, 0.5566, 0.6875, 0.6179, 0.7188, 0.6179, 0.75, 0.5566, 0.7188, 0.5566, 0.7188, 0.6179, 0.75, 0.6179, 0.7812, 0.5566, 0.75, 0.5566, 0.75, 0.6179, 0.7812, 0.6179, 0.8125, 0.5566, 0.7812, 0.5566, 0.7812, 0.6179, 0.8125, 0.6179, 0.8438, 0.5566, 0.8125, 0.5566, 0.8125, 0.6179, 0.8438, 0.6179, 0.875, 0.5566, 0.8438, 0.5566, 0.8438, 0.6179, 0.875, 0.6179, 0.9063, 0.5566, 0.875, 0.5566, 0.875, 0.6179, 0.9063, 0.6179, 0.9375, 0.5566, 0.9063, 0.5566, 0.9063, 0.6179, 0.9375, 0.6179, 0.9687, 0.5566, 0.9375, 0.5566, 0.9375, 0.6179, 0.9687, 0.6179, 1.002, 0.5566, 0.9687, 0.5566, 0.9687, 0.6179, 1.004, 0.6179, 0.03125, 0.8511, 0.0, 0.8511, -0.0001792, 0.9256, 0.03125, 0.9256, 0.0625, 0.8511, 0.03125, 0.8511, 0.03125, 0.9256, 0.0625, 0.9256, 0.09375, 0.8511, 0.0625, 0.8511, 0.0625, 0.9256, 0.09375, 0.9256, 0.125, 0.8511, 0.09375, 0.8511, 0.09375, 0.9256, 0.125, 0.9256, 0.1562, 0.8511, 0.125, 0.8511, 0.125, 0.9256, 0.1562, 0.9256, 0.1875, 0.8511, 0.1562, 0.8511, 0.1562, 0.9256, 0.1875, 0.9256, 0.2188, 0.8511, 0.1875, 0.8511, 0.1875, 0.9256, 0.2188, 0.9256, 0.25, 0.8511, 0.2188, 0.8511, 0.2188, 0.9256, 0.25, 0.9256, 0.2812, 0.8511, 0.25, 0.8511, 0.25, 0.9256, 0.2812, 0.9256, 0.3125, 0.8511, 0.2812, 0.8511, 0.2812, 0.9256, 0.3125, 0.9256, 0.3438, 0.8511, 0.3125, 0.8511, 0.3125, 0.9256, 0.3438, 0.9256, 0.375, 0.8511, 0.3438, 0.8511, 0.3438, 0.9256, 0.375, 0.9256, 0.4063, 0.8511, 0.375, 0.8511, 0.375, 0.9256, 0.4062, 0.9256, 0.4375, 0.8511, 0.4063, 0.8511, 0.4062, 0.9256, 0.4375, 0.9256, 0.4688, 0.8511, 0.4375, 0.8511, 0.4375, 0.9256, 0.4688, 0.9256, 0.5, 0.8511, 0.4688, 0.8511, 0.4688, 0.9256, 0.5, 0.9256, 0.5312, 0.8511, 0.5, 0.8511, 0.5, 0.9256, 0.5312, 0.9256, 0.5625, 0.8511, 0.5312, 0.8511, 0.5312, 0.9256, 0.5625, 0.9256, 0.5938, 0.8511, 0.5625, 0.8511, 0.5625, 0.9256, 0.5938, 0.9256, 0.625, 0.8511, 0.5938, 0.8511, 0.5938, 0.9256, 0.625, 0.9256, 0.6562, 0.8511, 0.625, 0.8511, 0.625, 0.9256, 0.6562, 0.9256, 0.6875, 0.8511, 0.6562, 0.8511, 0.6562, 0.9256, 0.6875, 0.9256, 0.7188, 0.8511, 0.6875, 0.8511, 0.6875, 0.9256, 0.7188, 0.9256, 0.75, 0.8511, 0.7188, 0.8511, 0.7188, 0.9256, 0.75, 0.9256, 0.7813, 0.8511, 0.75, 0.8511, 0.75, 0.9256, 0.7812, 0.9256, 0.8125, 0.8511, 0.7813, 0.8511, 0.7812, 0.9256, 0.8125, 0.9256, 0.8438, 0.8511, 0.8125, 0.8511, 0.8125, 0.9256, 0.8437, 0.9256, 0.875, 0.8511, 0.8438, 0.8511, 0.8437, 0.9256, 0.875, 0.9256, 0.9062, 0.8511, 0.875, 0.8511, 0.875, 0.9256, 0.9062, 0.9256, 0.9375, 0.8511, 0.9062, 0.8511, 0.9062, 0.9256, 0.9375, 0.9256, 0.9687, 0.8511, 0.9375, 0.8511, 0.9375, 0.9256, 0.9688, 0.9256, 1.0, 0.8511, 0.9687, 0.8511, 0.9688, 0.9256, 1.0, 0.9256, 1.0, 0.5, 0.9688, 0.5, 0.9687, 0.5566, 1.002, 0.5566, 0.9688, 0.5, 0.9375, 0.5, 0.9375, 0.5566, 0.9687, 0.5566, 0.9375, 0.5, 0.9062, 0.5, 0.9063, 0.5566, 0.9375, 0.5566, 0.9062, 0.5, 0.875, 0.5, 0.875, 0.5566, 0.9063, 0.5566, 0.875, 0.5, 0.8438, 0.5, 0.8438, 0.5566, 0.875, 0.5566, 0.8438, 0.5, 0.8125, 0.5, 0.8125, 0.5566, 0.8438, 0.5566, 0.8125, 0.5, 0.7812, 0.5, 0.7812, 0.5566, 0.8125, 0.5566, 0.7812, 0.5, 0.75, 0.5, 0.75, 0.5566, 0.7812, 0.5566, 0.75, 0.5, 0.7188, 0.5, 0.7188, 0.5566, 0.75, 0.5566, 0.7188, 0.5, 0.6875, 0.5, 0.6875, 0.5566, 0.7188, 0.5566, 0.6875, 0.5, 0.6562, 0.5, 0.6562, 0.5566, 0.6875, 0.5566, 0.6562, 0.5, 0.625, 0.5, 0.625, 0.5566, 0.6562, 0.5566, 0.625, 0.5, 0.5938, 0.5, 0.5938, 0.5566, 0.625, 0.5566, 0.5938, 0.5, 0.5625, 0.5, 0.5625, 0.5566, 0.5938, 0.5566, 0.5625, 0.5, 0.5312, 0.5, 0.5312, 0.5566, 0.5625, 0.5566, 0.5312, 0.5, 0.5, 0.5, 0.5, 0.5566, 0.5312, 0.5566, 0.5, 0.5, 0.4688, 0.5, 0.4688, 0.5566, 0.5, 0.5566, 0.4688, 0.5, 0.4375, 0.5, 0.4375, 0.5566, 0.4688, 0.5566, 0.4375, 0.5, 0.4062, 0.5, 0.4062, 0.5566, 0.4375, 0.5566, 0.4062, 0.5, 0.375, 0.5, 0.375, 0.5566, 0.4062, 0.5566, 0.375, 0.5, 0.3438, 0.5, 0.3437, 0.5566, 0.375, 0.5566, 0.3438, 0.5, 0.3125, 0.5, 0.3125, 0.5566, 0.3437, 0.5566, 0.3125, 0.5, 0.2812, 0.5, 0.2812, 0.5566, 0.3125, 0.5566, 0.2812, 0.5, 0.25, 0.5, 0.25, 0.5566, 0.2812, 0.5566, 0.25, 0.5, 0.2188, 0.5, 0.2188, 0.5566, 0.25, 0.5566, 0.2188, 0.5, 0.1875, 0.5, 0.1875, 0.5566, 0.2188, 0.5566, 0.1875, 0.5, 0.1562, 0.5, 0.1562, 0.5566, 0.1875, 0.5566, 0.1562, 0.5, 0.125, 0.5, 0.125, 0.5566, 0.1562, 0.5566, 0.125, 0.5, 0.09375, 0.5, 0.09375, 0.5566, 0.125, 0.5566, 0.09375, 0.5, 0.0625, 0.5, 0.0625, 0.5566, 0.09375, 0.5566, 0.0625, 0.5, 0.03125, 0.5, 0.03127, 0.5566, 0.0625, 0.5566, 0.03125, 0.5, 0.0, 0.5, -0.001615, 0.5566, 0.03127, 0.5566, 0.03125, 0.9256, -0.0001792, 0.9256, -1.445e-05, 0.9921, 0.03126, 0.9921, 0.0625, 0.9256, 0.03125, 0.9256, 0.03126, 0.9921, 0.0625, 0.9921, 0.09375, 0.9256, 0.0625, 0.9256, 0.0625, 0.9921, 0.09375, 0.9921, 0.125, 0.9256, 0.09375, 0.9256, 0.09375, 0.9921, 0.125, 0.9921, 0.1562, 0.9256, 0.125, 0.9256, 0.125, 0.9921, 0.1562, 0.9921, 0.1875, 0.9256, 0.1562, 0.9256, 0.1562, 0.9921, 0.1875, 0.9921, 0.2188, 0.9256, 0.1875, 0.9256, 0.1875, 0.9921, 0.2188, 0.9921, 0.25, 0.9256, 0.2188, 0.9256, 0.2188, 0.9921, 0.25, 0.9921, 0.2812, 0.9256, 0.25, 0.9256, 0.25, 0.9921, 0.2812, 0.9921, 0.3125, 0.9256, 0.2812, 0.9256, 0.2812, 0.9921, 0.3125, 0.9921, 0.3438, 0.9256, 0.3125, 0.9256, 0.3125, 0.9921, 0.3437, 0.9921, 0.375, 0.9256, 0.3438, 0.9256, 0.3437, 0.9921, 0.375, 0.9921, 0.4062, 0.9256, 0.375, 0.9256, 0.375, 0.9921, 0.4062, 0.9921, 0.4375, 0.9256, 0.4062, 0.9256, 0.4062, 0.9921, 0.4375, 0.9921, 0.4688, 0.9256, 0.4375, 0.9256, 0.4375, 0.9921, 0.4688, 0.9921, 0.5, 0.9256, 0.4688, 0.9256, 0.4688, 0.9921, 0.5, 0.9921, 0.5312, 0.9256, 0.5, 0.9256, 0.5, 0.9921, 0.5312, 0.9921, 0.5625, 0.9256, 0.5312, 0.9256, 0.5312, 0.9921, 0.5625, 0.9921, 0.5938, 0.9256, 0.5625, 0.9256, 0.5625, 0.9921, 0.5938, 0.9921, 0.625, 0.9256, 0.5938, 0.9256, 0.5938, 0.9921, 0.625, 0.9921, 0.6562, 0.9256, 0.625, 0.9256, 0.625, 0.9921, 0.6562, 0.9921, 0.6875, 0.9256, 0.6562, 0.9256, 0.6562, 0.9921, 0.6875, 0.9921, 0.7188, 0.9256, 0.6875, 0.9256, 0.6875, 0.9921, 0.7188, 0.9921, 0.75, 0.9256, 0.7188, 0.9256, 0.7188, 0.9921, 0.75, 0.9921, 0.7812, 0.9256, 0.75, 0.9256, 0.75, 0.9921, 0.7812, 0.9921, 0.8125, 0.9256, 0.7812, 0.9256, 0.7812, 0.9921, 0.8125, 0.9921, 0.8437, 0.9256, 0.8125, 0.9256, 0.8125, 0.9921, 0.8438, 0.9921, 0.875, 0.9256, 0.8437, 0.9256, 0.8438, 0.9921, 0.875, 0.9921, 0.9062, 0.9256, 0.875, 0.9256, 0.875, 0.9921, 0.9063, 0.9921, 0.9375, 0.9256, 0.9062, 0.9256, 0.9063, 0.9921, 0.9375, 0.9921, 0.9688, 0.9256, 0.9375, 0.9256, 0.9375, 0.9921, 0.9687, 0.9921, 1.0, 0.9256, 0.9688, 0.9256, 0.9687, 0.9921, 1.0, 0.9921, 0.7806, 0.4039, 0.7968, 0.4854, 0.75, 0.49, 0.75, 0.4069, 0.8101, 0.395, 0.8418, 0.4717, 0.7968, 0.4854, 0.7806, 0.4039, 0.8372, 0.3805, 0.8833, 0.4496, 0.8418, 0.4717, 0.8101, 0.395, 0.861, 0.361, 0.9197, 0.4197, 0.8833, 0.4496, 0.8372, 0.3805, 0.8805, 0.3372, 0.9496, 0.3833, 0.9197, 0.4197, 0.861, 0.361, 0.895, 0.3101, 0.9717, 0.3418, 0.9496, 0.3833, 0.8805, 0.3372, 0.9039, 0.2806, 0.9854, 0.2968, 0.9717, 0.3418, 0.895, 0.3101, 0.9069, 0.25, 0.99, 0.25, 0.9854, 0.2968, 0.9039, 0.2806, 0.9039, 0.2194, 0.9854, 0.2032, 0.99, 0.25, 0.9069, 0.25, 0.895, 0.1899, 0.9717, 0.1582, 0.9854, 0.2032, 0.9039, 0.2194, 0.8805, 0.1628, 0.9496, 0.1167, 0.9717, 0.1582, 0.895, 0.1899, 0.861, 0.139, 0.9197, 0.08029, 0.9496, 0.1167, 0.8805, 0.1628, 0.8372, 0.1195, 0.8833, 0.05045, 0.9197, 0.08029, 0.861, 0.139, 0.8101, 0.105, 0.8418, 0.02827, 0.8833, 0.05045, 0.8372, 0.1195, 0.7806, 0.09609, 0.7968, 0.01461, 0.8418, 0.02827, 0.8101, 0.105, 0.75, 0.09307, 0.75, 0.01, 0.7968, 0.01461, 0.7806, 0.09609, 0.7194, 0.09609, 0.7032, 0.01461, 0.75, 0.01, 0.75, 0.09307, 0.6899, 0.105, 0.6582, 0.02827, 0.7032, 0.01461, 0.7194, 0.09609, 0.6628, 0.1195, 0.6167, 0.05045, 0.6582, 0.02827, 0.6899, 0.105, 0.639, 0.139, 0.5803, 0.08029, 0.6167, 0.05045, 0.6628, 0.1195, 0.6195, 0.1628, 0.5504, 0.1167, 0.5803, 0.08029, 0.639, 0.139, 0.605, 0.1899, 0.5283, 0.1582, 0.5504, 0.1167, 0.6195, 0.1628, 0.5961, 0.2194, 0.5146, 0.2032, 0.5283, 0.1582, 0.605, 0.1899, 0.5931, 0.25, 0.51, 0.25, 0.5146, 0.2032, 0.5961, 0.2194, 0.5961, 0.2806, 0.5146, 0.2968, 0.51, 0.25, 0.5931, 0.25, 0.605, 0.3101, 0.5283, 0.3418, 0.5146, 0.2968, 0.5961, 0.2806, 0.6195, 0.3372, 0.5504, 0.3833, 0.5283, 0.3418, 0.605, 0.3101, 0.639, 0.361, 0.5803, 0.4197, 0.5504, 0.3833, 0.6195, 0.3372, 0.6628, 0.3805, 0.6167, 0.4496, 0.5803, 0.4197, 0.639, 0.361, 0.6899, 0.395, 0.6582, 0.4717, 0.6167, 0.4496, 0.6628, 0.3805, 0.7194, 0.4039, 0.7032, 0.4854, 0.6582, 0.4717, 0.6899, 0.395, 0.75, 0.4069, 0.75, 0.49, 0.7032, 0.4854, 0.7194, 0.4039, 0.7642, 0.3213, 0.7806, 0.4039, 0.75, 0.4069, 0.75, 0.3227, 0.7778, 0.3171, 0.8101, 0.395, 0.7806, 0.4039, 0.7642, 0.3213, 0.7904, 0.3104, 0.8372, 0.3805, 0.8101, 0.395, 0.7778, 0.3171, 0.8014, 0.3014, 0.861, 0.361, 0.8372, 0.3805, 0.7904, 0.3104, 0.8104, 0.2904, 0.8805, 0.3372, 0.861, 0.361, 0.8014, 0.3014, 0.8171, 0.2778, 0.895, 0.3101, 0.8805, 0.3372, 0.8104, 0.2904, 0.8213, 0.2642, 0.9039, 0.2806, 0.895, 0.3101, 0.8171, 0.2778, 0.8227, 0.25, 0.9069, 0.25, 0.9039, 0.2806, 0.8213, 0.2642, 0.8213, 0.2358, 0.9039, 0.2194, 0.9069, 0.25, 0.8227, 0.25, 0.8171, 0.2222, 0.895, 0.1899, 0.9039, 0.2194, 0.8213, 0.2358, 0.8104, 0.2096, 0.8805, 0.1628, 0.895, 0.1899, 0.8171, 0.2222, 0.8014, 0.1986, 0.861, 0.139, 0.8805, 0.1628, 0.8104, 0.2096, 0.7904, 0.1896, 0.8372, 0.1195, 0.861, 0.139, 0.8014, 0.1986, 0.7778, 0.1829, 0.8101, 0.105, 0.8372, 0.1195, 0.7904, 0.1896, 0.7642, 0.1787, 0.7806, 0.09609, 0.8101, 0.105, 0.7778, 0.1829, 0.75, 0.1773, 0.75, 0.09307, 0.7806, 0.09609, 0.7642, 0.1787, 0.7358, 0.1787, 0.7194, 0.09609, 0.75, 0.09307, 0.75, 0.1773, 0.7222, 0.1829, 0.6899, 0.105, 0.7194, 0.09609, 0.7358, 0.1787, 0.7096, 0.1896, 0.6628, 0.1195, 0.6899, 0.105, 0.7222, 0.1829, 0.6986, 0.1986, 0.639, 0.139, 0.6628, 0.1195, 0.7096, 0.1896, 0.6896, 0.2096, 0.6195, 0.1628, 0.639, 0.139, 0.6986, 0.1986, 0.6829, 0.2222, 0.605, 0.1899, 0.6195, 0.1628, 0.6896, 0.2096, 0.6787, 0.2358, 0.5961, 0.2194, 0.605, 0.1899, 0.6829, 0.2222, 0.6773, 0.25, 0.5931, 0.25, 0.5961, 0.2194, 0.6787, 0.2358, 0.6787, 0.2642, 0.5961, 0.2806, 0.5931, 0.25, 0.6773, 0.25, 0.6829, 0.2778, 0.605, 0.3101, 0.5961, 0.2806, 0.6787, 0.2642, 0.6896, 0.2904, 0.6195, 0.3372, 0.605, 0.3101, 0.6829, 0.2778, 0.6986, 0.3014, 0.639, 0.361, 0.6195, 0.3372, 0.6896, 0.2904, 0.7096, 0.3104, 0.6628, 0.3805, 0.639, 0.361, 0.6986, 0.3014, 0.7222, 0.3171, 0.6899, 0.395, 0.6628, 0.3805, 0.7096, 0.3104, 0.7358, 0.3213, 0.7194, 0.4039, 0.6899, 0.395, 0.7222, 0.3171, 0.75, 0.3227, 0.75, 0.4069, 0.7194, 0.4039, 0.7358, 0.3213, 0.9688, 1.0, 1.0, 1.0, 1.0, 1.0, 0.9688, 1.0, 0.9375, 1.0, 0.9688, 1.0, 0.9688, 1.0, 0.9375, 1.0, 0.9062, 1.0, 0.9375, 1.0, 0.9375, 1.0, 0.9062, 1.0, 0.875, 1.0, 0.9062, 1.0, 0.9062, 1.0, 0.875, 1.0, 0.8438, 1.0, 0.875, 1.0, 0.875, 1.0, 0.8438, 1.0, 0.8125, 1.0, 0.8438, 1.0, 0.8438, 1.0, 0.8125, 1.0, 0.7812, 1.0, 0.8125, 1.0, 0.8125, 1.0, 0.7812, 1.0, 0.75, 1.0, 0.7812, 1.0, 0.7812, 1.0, 0.75, 1.0, 0.7188, 1.0, 0.75, 1.0, 0.75, 1.0, 0.7188, 1.0, 0.6875, 1.0, 0.7188, 1.0, 0.7188, 1.0, 0.6875, 1.0, 0.6562, 1.0, 0.6875, 1.0, 0.6875, 1.0, 0.6562, 1.0, 0.625, 1.0, 0.6562, 1.0, 0.6562, 1.0, 0.625, 1.0, 0.5938, 1.0, 0.625, 1.0, 0.625, 1.0, 0.5938, 1.0, 0.5625, 1.0, 0.5938, 1.0, 0.5938, 1.0, 0.5625, 1.0, 0.5312, 1.0, 0.5625, 1.0, 0.5625, 1.0, 0.5312, 1.0, 0.5, 1.0, 0.5312, 1.0, 0.5312, 1.0, 0.5, 1.0, 0.4688, 1.0, 0.5, 1.0, 0.5, 1.0, 0.4688, 1.0, 0.4375, 1.0, 0.4688, 1.0, 0.4688, 1.0, 0.4375, 1.0, 0.4062, 1.0, 0.4375, 1.0, 0.4375, 1.0, 0.4062, 1.0, 0.375, 1.0, 0.4062, 1.0, 0.4062, 1.0, 0.375, 1.0, 0.3438, 1.0, 0.375, 1.0, 0.375, 1.0, 0.3438, 1.0, 0.3125, 1.0, 0.3438, 1.0, 0.3438, 1.0, 0.3125, 1.0, 0.2812, 1.0, 0.3125, 1.0, 0.3125, 1.0, 0.2812, 1.0, 0.25, 1.0, 0.2812, 1.0, 0.2812, 1.0, 0.25, 1.0, 0.2188, 1.0, 0.25, 1.0, 0.25, 1.0, 0.2188, 1.0, 0.1875, 1.0, 0.2188, 1.0, 0.2188, 1.0, 0.1875, 1.0, 0.1562, 1.0, 0.1875, 1.0, 0.1875, 1.0, 0.1562, 1.0, 0.125, 1.0, 0.1562, 1.0, 0.1562, 1.0, 0.125, 1.0, 0.09375, 1.0, 0.125, 1.0, 0.125, 1.0, 0.09375, 1.0, 0.0625, 1.0, 0.09375, 1.0, 0.09375, 1.0, 0.0625, 1.0, 0.03125, 1.0, 0.0625, 1.0, 0.0625, 1.0, 0.03125, 1.0, 0.0, 1.0, 0.03125, 1.0, 0.03125, 1.0, 0.0, 1.0, 0.75, 0.9256, 0.7188, 0.9256, 0.7188, 0.9256, 0.75, 0.9256, 0.7188, 0.8511, 0.75, 0.8511, 0.75, 0.8511, 0.7188, 0.8511, 0.7188, 0.9256, 0.7188, 0.8511, 0.7188, 0.8511, 0.7188, 0.9256, 0.75, 0.9256, 0.7188, 0.9256, 0.7188, 0.9256, 0.75, 0.9256, 0.7188, 0.9256, 0.7188, 0.8511, 0.7188, 0.8511, 0.7188, 0.9256, 0.7188, 0.9256, 0.7188, 0.8511, 0.7188, 0.8511, 0.7188, 0.9256, 0.7188, 0.8511, 0.75, 0.8511, 0.75, 0.8511, 0.7188, 0.8511, 0.75, 0.8511, 0.75, 0.9256, 0.75, 0.9256, 0.75, 0.8511, 0.7188, 0.8511, 0.75, 0.8511, 0.75, 0.8511, 0.7188, 0.8511, 0.7188, 0.8511, 0.75, 0.8511, 0.75, 0.8511, 0.7188, 0.8511, 0.75, 0.8511, 0.75, 0.9256, 0.75, 0.9256, 0.75, 0.8511, 0.75, 0.9256, 0.7188, 0.9256, 0.7188, 0.9256, 0.75, 0.9256, 0.75, 0.9256, 0.7188, 0.9256, 0.7188, 0.9256, 0.75, 0.9256, 0.75, 0.8511, 0.75, 0.9256, 0.75, 0.9256, 0.75, 0.8511, 0.75, 0.9256, 0.7188, 0.9256, 0.7188, 0.9256, 0.75, 0.9256, 0.7188, 0.9256, 0.7188, 0.8511, 0.7188, 0.8511, 0.7188, 0.9256, 0.7188, 0.8511, 0.75, 0.8511, 0.75, 0.8511, 0.7188, 0.8511, 0.7188, 0.9256, 0.7188, 0.8511, 0.7188, 0.8511, 0.7188, 0.9256, 0.7188, 0.8511, 0.75, 0.8511, 0.75, 0.8511, 0.7188, 0.8511, 0.75, 0.8511, 0.75, 0.9256, 0.75, 0.9256, 0.75, 0.8511, 0.75, 0.9256, 0.7188, 0.9256, 0.7188, 0.9256, 0.75, 0.9256, 0.75, 0.8511, 0.75, 0.9256, 0.75, 0.9256, 0.75, 0.8511, 0.75, 0.9256, 0.7188, 0.9256, 0.7188, 0.9256, 0.75, 0.9256, 0.7188, 0.9256, 0.7188, 0.8511, 0.7188, 0.8511, 0.7188, 0.9256, 0.7188, 0.9256, 0.7188, 0.8511, 0.7188, 0.8511, 0.7188, 0.9256, 0.7188, 0.9256, 0.7188, 0.8511, 0.7188, 0.8511, 0.7188, 0.9256, 0.7188, 0.8511, 0.75, 0.8511, 0.75, 0.8511, 0.7188, 0.8511, 0.75, 0.8511, 0.75, 0.9256, 0.75, 0.9256, 0.75, 0.8511, 0.7188, 0.8511, 0.75, 0.8511, 0.75, 0.8511, 0.7188, 0.8511, 0.7188, 0.8511, 0.75, 0.8511, 0.75, 0.8511, 0.7188, 0.8511, 0.75, 0.8511, 0.75, 0.9256, 0.75, 0.9256, 0.75, 0.8511, 0.75, 0.9256, 0.7188, 0.9256, 0.7188, 0.9256, 0.75, 0.9256, 0.75, 0.9256, 0.7188, 0.9256, 0.7188, 0.9256, 0.75, 0.9256, 0.75, 0.8511, 0.75, 0.9256, 0.75, 0.9256, 0.75, 0.8511, 0.75, 0.9256, 0.7188, 0.9256, 0.7188, 0.9256, 0.75, 0.9256, 0.7188, 0.9256, 0.7188, 0.8511, 0.7188, 0.8511, 0.7188, 0.9256, 0.7188, 0.8511, 0.75, 0.8511, 0.75, 0.8511, 0.7188, 0.8511, 0.7188, 0.9256, 0.7188, 0.8511, 0.7188, 0.8511, 0.7188, 0.9256, 0.7188, 0.8511, 0.75, 0.8511, 0.75, 0.8511, 0.7188, 0.8511, 0.75, 0.8511, 0.75, 0.9256, 0.75, 0.9256, 0.75, 0.8511, 0.7188, 0.8511, 0.75, 0.8511, 0.75, 0.8511, 0.7188, 0.8511, 0.75, 0.8511, 0.75, 0.9256, 0.75, 0.9256, 0.75, 0.8511, 0.75, 0.9256, 0.7188, 0.9256, 0.7188, 0.9256, 0.75, 0.9256, 0.7188, 0.9256, 0.7188, 0.8511, 0.7188, 0.8511, 0.7188, 0.9256, 0.75, 0.9256, 0.7188, 0.9256, 0.7188, 0.9256, 0.75, 0.9256, 0.75, 0.8511, 0.75, 0.9256, 0.75, 0.9256, 0.75, 0.8511, 0.75, 0.9256, 0.7188, 0.9256, 0.7188, 0.9256, 0.75, 0.9256, 0.7188, 0.9256, 0.7188, 0.8511, 0.7188, 0.8511, 0.7188, 0.9256, 0.7188, 0.8511, 0.75, 0.8511, 0.75, 0.8511, 0.7188, 0.8511, 0.7188, 0.9256, 0.7188, 0.8511, 0.7188, 0.8511, 0.7188, 0.9256, 0.7188, 0.8511, 0.75, 0.8511, 0.75, 0.8511, 0.7188, 0.8511, 0.75, 0.8511, 0.75, 0.9256, 0.75, 0.9256, 0.75, 0.8511, 0.75, 0.8511, 0.75, 0.9256, 0.75, 0.9256, 0.75, 0.8511, 0.75, 0.8511, 0.75, 0.9256, 0.75, 0.9256, 0.75, 0.8511, 0.75, 0.9256, 0.7187, 0.9256, 0.7188, 0.9256, 0.75, 0.9256, 0.7187, 0.9256, 0.7188, 0.8511, 0.7188, 0.8511, 0.7188, 0.9256, 0.7188, 0.9256, 0.7188, 0.8511, 0.7188, 0.8511, 0.7187, 0.9256, 0.75, 0.9256, 0.7188, 0.9256, 0.7187, 0.9256, 0.75, 0.9256, 0.75, 0.8511, 0.75, 0.9256, 0.75, 0.9256, 0.75, 0.8511, 0.7188, 0.8511, 0.75, 0.8511, 0.75, 0.8511, 0.7188, 0.8511, 0.75, 0.9256, 0.7188, 0.9256, 0.7188, 0.9256, 0.75, 0.9256, 0.7188, 0.9256, 0.7188, 0.8511, 0.7188, 0.8511, 0.7188, 0.9256, 0.7188, 0.8511, 0.75, 0.8511, 0.75, 0.8511, 0.7188, 0.8511, 0.75, 0.8511, 0.75, 0.9256, 0.75, 0.6179, 0.75, 0.7179, 0.75, 0.9256, 0.7188, 0.9256, 0.7188, 0.6179, 0.75, 0.6179, 0.7188, 0.9256, 0.7188, 0.8511, 0.7188, 0.7179, 0.7188, 0.6179, 0.7188, 0.8511, 0.75, 0.8511, 0.75, 0.7179, 0.7188, 0.7179])
me_002.use_remesh_fix_poles = True
me_002.use_remesh_preserve_attributes = False
me_002.use_mirror_vertex_groups = False
me_002.update()

# ---- objects
ob_light = bpy.data.objects.new('Light', light_light)
ob_camera = bpy.data.objects.new('Camera', cam_camera)
ob_x = bpy.data.objects.new('空物体', None)
ob_x_1 = bpy.data.objects.new('柱体', me_002)

# ---- transforms, parenting, visibility, modifiers, constraints
ob_light.location = (4.076, 1.005, 5.904)
ob_light.rotation_euler = (0.6503, 0.05522, 1.866)
ob_light.lock_rotations_4d = False
ob_light.empty_display_type = 'ARROWS'
ob_light.color = (0.0, 0.0, 0.0, 0.0)
ob_light.lineart.crease_threshold = 0.0
ob_camera.location = (0.3131, -0.2847, 0.2474)
ob_camera.rotation_euler = (1.109, 5.573e-09, 0.8149)
ob_camera.lock_rotations_4d = False
ob_camera.empty_display_type = 'ARROWS'
ob_camera.color = (0.0, 0.0, 0.0, 0.0)
ob_camera.display_type = 'WIRE'
ob_camera.lineart.crease_threshold = 0.0
ob_x.location = (0.01124, 0.01166, 0.0408)
ob_x.rotation_euler = (1.571, -0.0, 0.0)
ob_x.scale = (0.085, 0.085, 0.085)
ob_x.empty_display_type = 'IMAGE'
ob_x.empty_display_size = 5.0
ob_x.lineart.crease_threshold = 0.0
ob_x_1.location = (0.0, 0.0, 0.0)
ob_x_1.scale = (1.673, 1.673, 1.0)
ob_x_1.lineart.crease_threshold = 0.0
_m = ob_x_1.modifiers.new('细分', 'SUBSURF')
_m.uv_smooth = 'PRESERVE_CORNERS'
_m.levels = 2
_m.render_levels = 4

# ---- collection membership
col_collection.objects.link(ob_light)
col_collection.objects.link(ob_camera)
col_collection.objects.link(ob_x)
col_collection.objects.link(ob_x_1)

# ---- scene / render settings (as saved in the file)
scene.camera = ob_camera
scene.frame_start = 1; scene.frame_end = 250; scene.frame_set(1)
scene.render.engine = 'CYCLES'
scene.cycles.use_denoising = False
scene.cycles.samples = 128
scene.cycles.sampling_pattern = 'TABULATED_SOBOL'
scene.cycles.use_adaptive_sampling = False
scene.cycles.use_light_tree = False
scene.view_settings.view_transform = 'Filmic'
bpy.context.view_layer.update()
